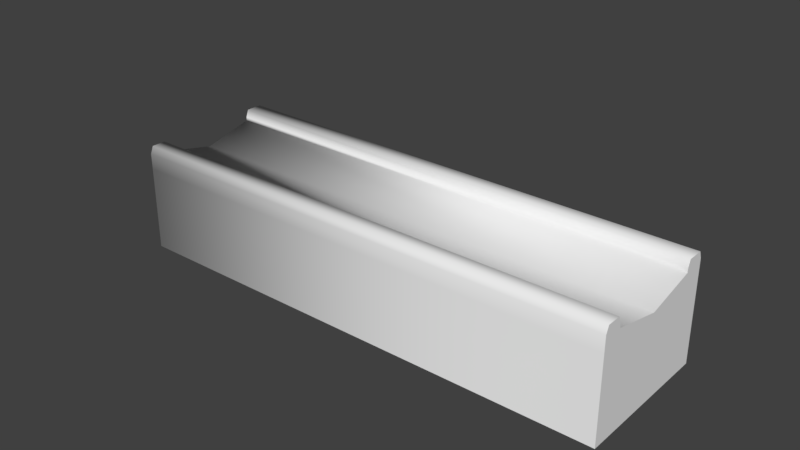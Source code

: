 # Source: acueductos.blend  (saved by Blender 2.79.0; exported with 4.5.12 LTS)
import bpy
from mathutils import Matrix  # noqa: F401  (used for matrix-valued properties, if any)

bpy.ops.wm.read_factory_settings(use_empty=True)
scene = bpy.context.scene
scene.name = 'Scene'

# ---- collections
col_collection_1 = bpy.data.collections.new('Collection 1'); scene.collection.children.link(col_collection_1)
col_collection_1.hide_render = True
col_collection_1.hide_viewport = True
col_collection_2 = bpy.data.collections.new('Collection 2'); scene.collection.children.link(col_collection_2)
col_collection_2.hide_render = True
col_collection_2.hide_viewport = True
col_collection_3 = bpy.data.collections.new('Collection 3'); scene.collection.children.link(col_collection_3)
col_collection_3.hide_render = True
col_collection_3.hide_viewport = True
col_collection_4 = bpy.data.collections.new('Collection 4'); scene.collection.children.link(col_collection_4)
col_collection_4.hide_render = True
col_collection_4.hide_viewport = True
col_collection_5 = bpy.data.collections.new('Collection 5'); scene.collection.children.link(col_collection_5)
col_collection_5.hide_render = True
col_collection_5.hide_viewport = True
col_collection_11 = bpy.data.collections.new('Collection 11'); scene.collection.children.link(col_collection_11)
col_collection_12 = bpy.data.collections.new('Collection 12'); scene.collection.children.link(col_collection_12)
col_collection_12.hide_render = True
col_collection_12.hide_viewport = True

# ---- world
world_world = bpy.data.worlds.new('World'); scene.world = world_world
world_world.color = (0.05088, 0.05088, 0.05088)
world_world.use_sun_shadow = False
world_world.sun_shadow_jitter_overblur = 0.0
world_world.cycles.sampling_method = 'MANUAL'
world_world.light_settings.ao_factor = 0.6441

# ---- meshes
me_circle = bpy.data.meshes.new('Circle')
me_circle.from_pydata([(0.0, 6.079, 1.254), (-3.039, 5.264, 1.254), (-5.264, 3.039, 1.254), (-6.079, -2.657e-07, 0.671), (-5.264, -3.039, 1.254), (-3.039, -5.264, 1.254), (-9.178e-07, -6.079, 1.254), (3.039, -5.264, 1.254), (5.264, -3.039, 1.254), (6.079, -2.826e-06, 0.6527), (5.264, 3.039, 1.254), (3.039, 5.264, 1.254), (0.0, 6.079, -2.791), (-3.039, 5.264, -2.791), (-5.264, 3.039, -2.791), (-6.079, -2.657e-07, -2.791), (-5.264, -3.039, -2.791), (-3.039, -5.264, -2.791), (-9.178e-07, -6.079, -2.791), (3.039, -5.264, -2.791), (5.264, -3.039, -2.791), (6.079, -2.826e-06, -2.791), (5.264, 3.039, -2.791), (3.039, 5.264, -2.791), (6.519e-09, 5.68, 1.702), (-2.84, 4.919, 1.702), (-4.919, 2.84, 1.702), (-4.919, -2.84, 1.702), (-2.84, -4.919, 1.702), (-8.511e-07, -5.68, 1.702), (2.84, -4.919, 1.702), (4.919, -2.84, 1.702), (4.919, 2.84, 1.702), (2.84, 4.919, 1.702), (3.958e-08, 4.934, 1.565), (-2.467, 4.273, 1.565), (-4.273, 2.467, 1.565), (-4.273, -2.467, 1.565), (-2.467, -4.273, 1.565), (-7.054e-07, -4.934, 1.565), (2.467, -4.273, 1.565), (4.273, -2.467, 1.565), (4.273, 2.467, 1.565), (2.467, 4.273, 1.565), (4.727e-08, 4.299, 0.7284), (-2.149, 3.723, 0.7284), (-3.723, 2.149, 0.7284), (-4.299, -4.575e-07, 0.6118), (-3.723, -2.149, 0.7284), (-2.149, -3.723, 0.7284), (-6.018e-07, -4.299, 0.7284), (2.149, -3.723, 0.7284), (3.723, -2.149, 0.7284), (4.299, -2.268e-06, 0.6309), (3.723, 2.149, 0.8686), (2.149, 3.723, 0.7284), (8.941e-08, -9.139e-07, 0.7284), (6.079, -2.826e-06, 0.002731), (5.264, 3.039, 0.002731), (-9.178e-07, -6.079, 0.002731), (3.039, -5.264, 0.002731), (-6.079, -2.657e-07, 0.002731), (-5.264, -3.039, 0.002731), (3.039, 5.264, 0.002731), (0.0, 6.079, 0.002731), (-3.039, 5.264, 0.002731), (5.264, -3.039, 0.002731), (-3.039, -5.264, 0.002731), (-5.264, 3.039, 0.002731)], [], [(58, 57, 21, 22), (60, 59, 18, 19), (62, 61, 15, 16), (63, 58, 22, 23), (65, 64, 12, 13), (66, 60, 19, 20), (67, 62, 16, 17), (64, 63, 23, 12), (68, 65, 13, 14), (57, 66, 20, 21), (59, 67, 17, 18), (61, 68, 14, 15), (6, 7, 30, 29), (10, 11, 33, 32), (0, 1, 25, 24), (7, 8, 31, 30), (4, 5, 28, 27), (11, 0, 24, 33), (1, 2, 26, 25), (5, 6, 29, 28), (30, 31, 41, 40), (27, 28, 38, 37), (33, 24, 34, 43), (25, 26, 36, 35), (27, 37, 48, 4), (28, 29, 39, 38), (2, 46, 36, 26), (8, 52, 41, 31), (29, 30, 40, 39), (10, 32, 42, 54), (32, 33, 43, 42), (24, 25, 35, 34), (34, 35, 45, 44), (40, 41, 52, 51), (37, 38, 49, 48), (43, 34, 44, 55), (35, 36, 46, 45), (9, 10, 54, 53), (38, 39, 50, 49), (8, 9, 53, 52), (2, 3, 47, 46), (39, 40, 51, 50), (3, 4, 48, 47), (42, 43, 55, 54), (47, 48, 56), (54, 55, 56), (44, 45, 56), (51, 52, 56), (48, 49, 56), (55, 44, 56), (45, 46, 56), (52, 53, 56), (49, 50, 56), (46, 47, 56), (53, 54, 56), (50, 51, 56), (3, 2, 68, 61), (6, 5, 67, 59), (9, 8, 66, 57), (2, 1, 65, 68), (0, 11, 63, 64), (5, 4, 62, 67), (8, 7, 60, 66), (1, 0, 64, 65), (11, 10, 58, 63), (4, 3, 61, 62), (7, 6, 59, 60), (10, 9, 57, 58)])
me_circle.polygons.foreach_set('use_smooth', [0, 0, 0, 0, 0, 0, 0, 0, 0, 0, 0, 0, 1, 1, 0, 1, 1, 1, 1, 1, 1, 1, 1, 1, 0, 1, 0, 0, 1, 0, 1, 1, 1, 1, 1, 1, 1, 1, 1, 0, 1, 1, 1, 1, 1, 1, 1, 1, 1, 1, 1, 1, 1, 1, 1, 1, 0, 0, 0, 0, 0, 0, 0, 0, 0, 0, 0, 0])
_uv = me_circle.uv_layers.new(name='UVMap')
_uv.uv.foreach_set('vector', [0.1659, 0.2239, 0.1166, 0.2239, 0.1166, 0.1801, 0.1659, 0.1801, 0.6091, 0.2239, 0.5599, 0.2239, 0.5599, 0.1801, 0.6091, 0.1801, 0.4614, 0.2239, 0.4121, 0.2239, 0.4121, 0.1801, 0.4614, 0.1801, 0.2151, 0.2239, 0.1659, 0.2239, 0.1659, 0.1801, 0.2151, 0.1801, 0.3136, 0.2239, 0.2644, 0.2239, 0.2644, 0.1801, 0.3136, 0.1801, 0.6584, 0.2239, 0.6091, 0.2239, 0.6091, 0.1801, 0.6584, 0.1801, 0.5106, 0.2239, 0.4614, 0.2239, 0.4614, 0.1801, 0.5106, 0.1801, 0.2644, 0.2239, 0.2151, 0.2239, 0.2151, 0.1801, 0.2644, 0.1801, 0.3629, 0.2239, 0.3136, 0.2239, 0.3136, 0.1801, 0.3629, 0.1801, 0.7076, 0.2239, 0.6584, 0.2239, 0.6584, 0.1801, 0.7076, 0.1801, 0.5599, 0.2239, 0.5106, 0.2239, 0.5106, 0.1801, 0.5599, 0.1801, 0.4121, 0.2239, 0.3629, 0.2239, 0.3629, 0.1801, 0.4121, 0.1801, 0.4406, 0.5584, 0.4506, 0.5121, 0.4589, 0.516, 0.4497, 0.5582, 0.5909, 0.475, 0.6212, 0.5107, 0.6134, 0.5149, 0.5852, 0.4819, 0.6332, 0.5559, 0.6236, 0.6022, 0.6153, 0.5984, 0.6241, 0.5562, 0.4506, 0.5121, 0.4799, 0.4741, 0.4862, 0.481, 0.4589, 0.516, 0.4816, 0.6404, 0.452, 0.6039, 0.46, 0.5998, 0.4875, 0.6336, 0.6212, 0.5107, 0.6332, 0.5559, 0.6241, 0.5562, 0.6134, 0.5149, 0.6236, 0.6022, 0.5945, 0.6404, 0.5882, 0.6335, 0.6153, 0.5984, 0.452, 0.6039, 0.4406, 0.5584, 0.4497, 0.5582, 0.46, 0.5998, 0.4589, 0.516, 0.4862, 0.481, 0.493, 0.4901, 0.4689, 0.5208, 0.4875, 0.6336, 0.46, 0.5998, 0.47, 0.5948, 0.4943, 0.6242, 0.6134, 0.5149, 0.6241, 0.5562, 0.6131, 0.5564, 0.6035, 0.5201, 0.6153, 0.5984, 0.5882, 0.6335, 0.5813, 0.6245, 0.6052, 0.5937, 0.4522, 0.5141, 0.4565, 0.5233, 0.4696, 0.5288, 0.4567, 0.5074, 0.46, 0.5998, 0.4497, 0.5582, 0.4608, 0.5581, 0.47, 0.5948, 0.5404, 0.5076, 0.5277, 0.5288, 0.54, 0.5235, 0.5447, 0.5144, 0.4567, 0.5074, 0.4696, 0.5288, 0.4565, 0.5233, 0.4522, 0.5141, 0.4497, 0.5582, 0.4589, 0.516, 0.4689, 0.5208, 0.4608, 0.5581, 0.5404, 0.5076, 0.5447, 0.5144, 0.54, 0.5235, 0.5277, 0.5288, 0.5852, 0.4819, 0.6134, 0.5149, 0.6035, 0.5201, 0.5786, 0.4914, 0.6241, 0.5562, 0.6153, 0.5984, 0.6052, 0.5937, 0.6131, 0.5564, 0.6131, 0.5564, 0.6052, 0.5937, 0.591, 0.5871, 0.5979, 0.5569, 0.4689, 0.5208, 0.493, 0.4901, 0.5041, 0.5022, 0.4832, 0.5275, 0.4943, 0.6242, 0.47, 0.5948, 0.4835, 0.5878, 0.5045, 0.6126, 0.6035, 0.5201, 0.6131, 0.5564, 0.5979, 0.5569, 0.5903, 0.5273, 0.6052, 0.5937, 0.5813, 0.6245, 0.5702, 0.6124, 0.591, 0.5871, 0.4986, 0.497, 0.5404, 0.5076, 0.5277, 0.5288, 0.4986, 0.5211, 0.47, 0.5948, 0.4608, 0.5581, 0.476, 0.5578, 0.4835, 0.5878, 0.4567, 0.5074, 0.4986, 0.497, 0.4986, 0.5211, 0.4696, 0.5288, 0.5404, 0.5076, 0.4986, 0.497, 0.4986, 0.5211, 0.5277, 0.5288, 0.4608, 0.5581, 0.4689, 0.5208, 0.4832, 0.5275, 0.476, 0.5578, 0.4986, 0.497, 0.4567, 0.5074, 0.4696, 0.5288, 0.4986, 0.5211, 0.5786, 0.4914, 0.6035, 0.5201, 0.5903, 0.5273, 0.5699, 0.5022, 0.5374, 0.6216, 0.5045, 0.6126, 0.5371, 0.5573, 0.5699, 0.5022, 0.5903, 0.5273, 0.5371, 0.5573, 0.5979, 0.5569, 0.591, 0.5871, 0.5371, 0.5573, 0.4832, 0.5275, 0.5041, 0.5022, 0.5371, 0.5573, 0.5045, 0.6126, 0.4835, 0.5878, 0.5371, 0.5573, 0.5903, 0.5273, 0.5979, 0.5569, 0.5371, 0.5573, 0.591, 0.5871, 0.5702, 0.6124, 0.5371, 0.5573, 0.5041, 0.5022, 0.5369, 0.4931, 0.5371, 0.5573, 0.4835, 0.5878, 0.476, 0.5578, 0.5371, 0.5573, 0.5702, 0.6124, 0.5374, 0.6216, 0.5371, 0.5573, 0.5369, 0.4931, 0.5699, 0.5022, 0.5371, 0.5573, 0.476, 0.5578, 0.4832, 0.5275, 0.5371, 0.5573, 0.4121, 0.2343, 0.3629, 0.2434, 0.3629, 0.2239, 0.4121, 0.2239, 0.5599, 0.2434, 0.5106, 0.2434, 0.5106, 0.2239, 0.5599, 0.2239, 0.7076, 0.234, 0.6584, 0.2434, 0.6584, 0.2239, 0.7076, 0.2239, 0.3629, 0.2434, 0.3136, 0.2434, 0.3136, 0.2239, 0.3629, 0.2239, 0.2644, 0.2434, 0.2151, 0.2434, 0.2151, 0.2239, 0.2644, 0.2239, 0.5106, 0.2434, 0.4614, 0.2434, 0.4614, 0.2239, 0.5106, 0.2239, 0.6584, 0.2434, 0.6091, 0.2434, 0.6091, 0.2239, 0.6584, 0.2239, 0.3136, 0.2434, 0.2644, 0.2434, 0.2644, 0.2239, 0.3136, 0.2239, 0.2151, 0.2434, 0.1659, 0.2434, 0.1659, 0.2239, 0.2151, 0.2239, 0.4614, 0.2434, 0.4121, 0.2343, 0.4121, 0.2239, 0.4614, 0.2239, 0.6091, 0.2434, 0.5599, 0.2434, 0.5599, 0.2239, 0.6091, 0.2239, 0.1659, 0.2434, 0.1166, 0.234, 0.1166, 0.2239, 0.1659, 0.2239])
_uv.active_render = True
_uv = me_circle.uv_layers.new(name='UVMap.001')
_uv.uv.foreach_set('vector', [0.3595, 0.7777, 0.2238, 0.7777, 0.2238, 0.6291, 0.3595, 0.6291, 0.5011, 0.9143, 0.5011, 0.7728, 0.6402, 0.7728, 0.6402, 0.9143, 0.5011, 0.4574, 0.5011, 0.3124, 0.6402, 0.3124, 0.6402, 0.4574, 0.7249, 0.1482, 0.7249, 2.537e-08, 0.864, 2.537e-08, 0.864, 0.1482, 0.7249, 0.457, 0.7249, 0.3155, 0.864, 0.3155, 0.864, 0.457, 0.08465, 0.774, 0.08465, 0.6291, 0.2238, 0.6291, 0.2238, 0.774, 0.5011, 0.6056, 0.5011, 0.4574, 0.6402, 0.4574, 0.6402, 0.6056, 0.7249, 0.3155, 0.7249, 0.1482, 0.864, 0.1482, 0.864, 0.3155, 0.5011, 0.145, 0.5011, 2.537e-08, 0.6402, 2.537e-08, 0.6402, 0.145, 0.08465, 0.9415, 0.08465, 0.774, 0.2238, 0.774, 0.2238, 0.9415, 0.5011, 0.7728, 0.5011, 0.6056, 0.6402, 0.6056, 0.6402, 0.7728, 0.5011, 0.3124, 0.5011, 0.145, 0.6402, 0.145, 0.6402, 0.3124, 0.6402, 0.7187, 0.6808, 0.557, 0.698, 0.5676, 0.6601, 0.7187, 0.6626, 0.0, 0.6626, 0.1482, 0.6402, 0.1529, 0.6402, 0.01439, 0.8201, 0.7187, 0.8607, 0.557, 0.8779, 0.5676, 0.84, 0.7187, 0.02234, 0.6291, 0.02234, 0.774, 4.156e-08, 0.7795, 0.0, 0.6441, 0.4388, 0.4574, 0.4388, 0.6056, 0.4165, 0.6102, 0.4165, 0.4717, 0.6626, 0.1482, 0.6626, 0.3155, 0.6402, 0.3092, 0.6402, 0.1529, 0.4388, 0.0, 0.4388, 0.145, 0.4165, 0.1505, 0.4165, 0.01501, 0.4388, 0.6056, 0.4388, 0.7728, 0.4165, 0.7665, 0.4165, 0.6102, 0.698, 0.5676, 0.8016, 0.457, 0.8201, 0.4913, 0.7302, 0.5874, 0.8016, 0.9804, 0.698, 0.8698, 0.7302, 0.8499, 0.8201, 0.946, 0.8779, 0.8698, 0.84, 0.7187, 0.8771, 0.7187, 0.9101, 0.8499, 0.8779, 0.5676, 0.9814, 0.457, 1.0, 0.4913, 0.9101, 0.5874, 0.8678, 0.4388, 0.864, 0.4101, 0.8938, 0.3709, 0.8938, 0.4435, 0.698, 0.8698, 0.6601, 0.7187, 0.6973, 0.7187, 0.7302, 0.8499, 0.9366, 0.0, 0.9366, 0.09652, 0.9057, 0.05207, 0.9096, 0.0129, 0.3381, 0.8442, 0.3381, 0.9408, 0.3071, 0.8963, 0.3111, 0.8571, 0.6601, 0.7187, 0.698, 0.5676, 0.7302, 0.5874, 0.6973, 0.7187, 0.9205, 0.441, 0.895, 0.4336, 0.8938, 0.4046, 0.9205, 0.3709, 0.9814, 0.9804, 0.8779, 0.8698, 0.9101, 0.8499, 1.0, 0.946, 0.84, 0.7187, 0.8779, 0.5676, 0.9101, 0.5874, 0.8771, 0.7187, 0.864, 0.1148, 0.864, 0.0, 0.9057, 0.02484, 0.9057, 0.1249, 0.2238, 0.9707, 0.2238, 0.853, 0.2654, 0.8442, 0.2654, 0.9468, 0.3595, 1.0, 0.3595, 0.8797, 0.4012, 0.8723, 0.4012, 0.9771, 0.864, 0.2506, 0.864, 0.1148, 0.9057, 0.1249, 0.9057, 0.2432, 0.2654, 0.9707, 0.2654, 0.853, 0.3071, 0.8442, 0.3071, 0.9468, 0.1378, 0.0, 0.2946, 0.00453, 0.2693, 0.09531, 0.1584, 0.0921, 0.3595, 0.8797, 0.3595, 0.7439, 0.4012, 0.754, 0.4012, 0.8723, 9.93e-05, 0.07972, 0.1378, 0.0, 0.1584, 0.0921, 0.06101, 0.1485, 0.4165, 0.5493, 0.2786, 0.6291, 0.258, 0.537, 0.3555, 0.4806, 0.3595, 0.7439, 0.3595, 0.6291, 0.4012, 0.6539, 0.4012, 0.754, 0.2786, 0.6291, 0.122, 0.6245, 0.1472, 0.5338, 0.258, 0.537, 0.864, 0.3709, 0.864, 0.2506, 0.9057, 0.2432, 0.8987, 0.348, 0.258, 0.537, 0.1472, 0.5338, 0.2082, 0.3145, 0.2693, 0.09531, 0.3637, 0.1573, 0.2082, 0.3145, 0.4165, 0.2614, 0.4135, 0.3797, 0.2082, 0.3145, 0.003009, 0.2494, 0.06101, 0.1485, 0.2082, 0.3145, 0.1472, 0.5338, 0.05279, 0.4718, 0.2082, 0.3145, 0.3637, 0.1573, 0.4165, 0.2614, 0.2082, 0.3145, 0.4135, 0.3797, 0.3555, 0.4806, 0.2082, 0.3145, 0.06101, 0.1485, 0.1584, 0.0921, 0.2082, 0.3145, 0.05279, 0.4718, 0.0, 0.3677, 0.2082, 0.3145, 0.3555, 0.4806, 0.258, 0.537, 0.2082, 0.3145, 0.1584, 0.0921, 0.2693, 0.09531, 0.2082, 0.3145, 0.0, 0.3677, 0.003009, 0.2494, 0.2082, 0.3145, 0.4678, 0.3124, 0.4388, 0.145, 0.5011, 0.145, 0.5011, 0.3124, 0.4388, 0.7728, 0.4388, 0.6056, 0.5011, 0.6056, 0.5011, 0.7728, 0.05228, 0.9415, 0.02234, 0.774, 0.08465, 0.774, 0.08465, 0.9415, 0.4388, 0.145, 0.4388, 0.0, 0.5011, 2.537e-08, 0.5011, 0.145, 0.6626, 0.3155, 0.6626, 0.1482, 0.7249, 0.1482, 0.7249, 0.3155, 0.4388, 0.6056, 0.4388, 0.4574, 0.5011, 0.4574, 0.5011, 0.6056, 0.02234, 0.774, 0.02234, 0.6291, 0.08465, 0.6291, 0.08465, 0.774, 0.6626, 0.457, 0.6626, 0.3155, 0.7249, 0.3155, 0.7249, 0.457, 0.6626, 0.1482, 0.6626, 0.0, 0.7249, 2.537e-08, 0.7249, 0.1482, 0.4388, 0.4574, 0.4678, 0.3124, 0.5011, 0.3124, 0.5011, 0.4574, 0.4388, 0.9143, 0.4388, 0.7728, 0.5011, 0.7728, 0.5011, 0.9143, 0.3595, 0.8442, 0.2238, 0.8123, 0.2238, 0.7777, 0.3595, 0.7777])
me_circle.use_remesh_preserve_volume = False
me_circle.use_remesh_preserve_attributes = False
me_circle.use_mirror_vertex_groups = False
me_circle.update()
me_circle_002 = bpy.data.meshes.new('Circle.002')
me_circle_002.from_pydata([(0.0, 6.079, 0.6506), (-3.039, 5.264, 1.254), (-5.264, 3.039, 1.254), (-6.079, -2.657e-07, 0.6506), (-5.264, -3.039, 1.254), (-3.039, -5.264, 1.254), (-9.178e-07, -6.079, 0.6506), (3.039, -5.264, 1.254), (5.264, -3.039, 1.254), (6.079, -2.826e-06, 0.6506), (5.264, 3.039, 1.254), (3.039, 5.264, 1.254), (0.0, 6.079, -2.791), (-3.039, 5.264, -2.791), (-5.264, 3.039, -2.791), (-6.079, -2.657e-07, -2.791), (-5.264, -3.039, -2.791), (-3.039, -5.264, -2.791), (-9.178e-07, -6.079, -2.791), (3.039, -5.264, -2.791), (5.264, -3.039, -2.791), (6.079, -2.826e-06, -2.791), (5.264, 3.039, -2.791), (3.039, 5.264, -2.791), (-2.84, 4.919, 1.702), (-4.919, 2.84, 1.702), (-4.919, -2.84, 1.702), (-2.84, -4.919, 1.702), (2.84, -4.919, 1.702), (4.919, -2.84, 1.702), (4.919, 2.84, 1.702), (2.84, 4.919, 1.702), (-2.467, 4.273, 1.565), (-4.273, 2.467, 1.565), (-4.273, -2.467, 1.565), (-2.467, -4.273, 1.565), (2.467, -4.273, 1.565), (4.273, -2.467, 1.565), (4.273, 2.467, 1.565), (2.467, 4.273, 1.565), (4.727e-08, 4.299, 0.5984), (-2.149, 3.723, 0.7284), (-3.723, 2.149, 0.7284), (-4.299, -4.575e-07, 0.5984), (-3.723, -2.149, 0.7284), (-2.149, -3.723, 0.7284), (-6.018e-07, -4.299, 0.5984), (2.149, -3.723, 0.7284), (3.723, -2.149, 0.7284), (4.299, -2.268e-06, 0.5984), (3.723, 2.149, 0.8686), (2.149, 3.723, 0.7284), (8.941e-08, -9.139e-07, 0.7284), (6.079, -2.826e-06, 0.002731), (5.264, 3.039, 0.002731), (-9.178e-07, -6.079, 0.002731), (3.039, -5.264, 0.002731), (-6.079, -2.657e-07, 0.002731), (-5.264, -3.039, 0.002731), (3.039, 5.264, 0.002731), (0.0, 6.079, 0.002731), (-3.039, 5.264, 0.002731), (5.264, -3.039, 0.002731), (-3.039, -5.264, 0.002731), (-5.264, 3.039, 0.002731)], [], [(54, 53, 21, 22), (56, 55, 18, 19), (58, 57, 15, 16), (59, 54, 22, 23), (61, 60, 12, 13), (62, 56, 19, 20), (63, 58, 16, 17), (60, 59, 23, 12), (64, 61, 13, 14), (53, 62, 20, 21), (55, 63, 17, 18), (57, 64, 14, 15), (10, 11, 31, 30), (7, 8, 29, 28), (4, 5, 27, 26), (1, 2, 25, 24), (28, 29, 37, 36), (26, 27, 35, 34), (24, 25, 33, 32), (26, 34, 44, 4), (5, 45, 35, 27), (2, 42, 33, 25), (8, 48, 37, 29), (5, 6, 46, 45), (10, 30, 38, 50), (30, 31, 39, 38), (6, 7, 47, 46), (31, 11, 51, 39), (36, 37, 48, 47), (34, 35, 45, 44), (1, 24, 32, 41), (32, 33, 42, 41), (9, 10, 50, 49), (0, 1, 41, 40), (8, 9, 49, 48), (2, 3, 43, 42), (11, 0, 40, 51), (3, 4, 44, 43), (38, 39, 51, 50), (43, 44, 52), (50, 51, 52), (40, 41, 52), (47, 48, 52), (44, 45, 52), (51, 40, 52), (41, 42, 52), (48, 49, 52), (45, 46, 52), (42, 43, 52), (49, 50, 52), (46, 47, 52), (3, 2, 64, 57), (6, 5, 63, 55), (9, 8, 62, 53), (2, 1, 61, 64), (0, 11, 59, 60), (5, 4, 58, 63), (8, 7, 56, 62), (1, 0, 60, 61), (11, 10, 54, 59), (4, 3, 57, 58), (7, 6, 55, 56), (10, 9, 53, 54), (28, 36, 47, 7)])
me_circle_002.polygons.foreach_set('use_smooth', [0, 0, 0, 0, 0, 0, 0, 0, 0, 0, 0, 0, 1, 1, 1, 1, 1, 1, 1, 0, 0, 0, 0, 1, 0, 1, 1, 0, 1, 1, 0, 1, 1, 1, 1, 1, 1, 1, 1, 1, 1, 1, 1, 1, 1, 1, 1, 1, 1, 1, 1, 1, 1, 1, 1, 1, 1, 1, 1, 1, 1, 1, 1, 0])
_uv = me_circle_002.uv_layers.new(name='UVMap')
_uv.uv.foreach_set('vector', [0.478, 0.1471, 0.438, 0.1471, 0.438, 0.1116, 0.478, 0.1116, 0.3579, 0.1471, 0.3179, 0.1471, 0.3179, 0.1116, 0.3579, 0.1116, 0.2378, 0.1471, 0.1978, 0.1471, 0.1978, 0.1116, 0.2378, 0.1116, 0.5181, 0.1471, 0.478, 0.1471, 0.478, 0.1116, 0.5181, 0.1116, 0.5981, 0.1471, 0.5581, 0.1471, 0.5581, 0.1116, 0.5981, 0.1116, 0.398, 0.1471, 0.3579, 0.1471, 0.3579, 0.1116, 0.398, 0.1116, 0.2779, 0.1471, 0.2378, 0.1471, 0.2378, 0.1116, 0.2779, 0.1116, 0.5581, 0.1471, 0.5181, 0.1471, 0.5181, 0.1116, 0.5581, 0.1116, 0.6381, 0.1471, 0.5981, 0.1471, 0.5981, 0.1116, 0.6381, 0.1116, 0.438, 0.1471, 0.398, 0.1471, 0.398, 0.1116, 0.438, 0.1116, 0.3179, 0.1471, 0.2779, 0.1471, 0.2779, 0.1116, 0.3179, 0.1116, 0.6782, 0.1471, 0.6381, 0.1471, 0.6381, 0.1116, 0.6782, 0.1116, 0.6172, 0.5369, 0.6157, 0.5806, 0.6104, 0.579, 0.6118, 0.5382, 0.5159, 0.4738, 0.5595, 0.4753, 0.5579, 0.4806, 0.5171, 0.4792, 0.4527, 0.5751, 0.4542, 0.5315, 0.4595, 0.5331, 0.4581, 0.5739, 0.5541, 0.6382, 0.5104, 0.6368, 0.512, 0.6315, 0.5528, 0.6328, 0.5171, 0.4792, 0.5579, 0.4806, 0.5549, 0.4905, 0.5194, 0.4893, 0.4581, 0.5739, 0.4595, 0.5331, 0.4694, 0.5361, 0.4682, 0.5715, 0.5528, 0.6328, 0.512, 0.6315, 0.515, 0.6216, 0.5505, 0.6228, 0.5555, 0.491, 0.5816, 0.4882, 0.6109, 0.5097, 0.5467, 0.5097, 0.4825, 0.5745, 0.5467, 0.5745, 0.5174, 0.596, 0.4913, 0.5933, 0.4825, 0.5098, 0.5467, 0.5098, 0.5174, 0.5313, 0.4913, 0.5285, 0.5467, 0.5529, 0.4825, 0.5529, 0.5118, 0.5314, 0.5378, 0.5341, 0.4681, 0.5409, 0.4892, 0.506, 0.5052, 0.522, 0.4911, 0.5465, 0.5455, 0.5961, 0.5353, 0.6141, 0.5091, 0.615, 0.4825, 0.5961, 0.6118, 0.5382, 0.6104, 0.579, 0.6005, 0.576, 0.6017, 0.5405, 0.4892, 0.506, 0.5241, 0.4849, 0.5298, 0.5078, 0.5052, 0.522, 0.5378, 0.5557, 0.5467, 0.5745, 0.4825, 0.5745, 0.5118, 0.5529, 0.5194, 0.4893, 0.5549, 0.4905, 0.5523, 0.4989, 0.5214, 0.4979, 0.4682, 0.5715, 0.4694, 0.5361, 0.4778, 0.5387, 0.4768, 0.5695, 0.0253, 0.02603, 0.0253, 0.02603, 0.0253, 0.02603, 0.0253, 0.02603, 0.5505, 0.6228, 0.515, 0.6216, 0.5176, 0.6131, 0.5485, 0.6142, 0.5986, 0.506, 0.6193, 0.5411, 0.5968, 0.5466, 0.5825, 0.522, 0.5985, 0.6155, 0.5636, 0.6365, 0.558, 0.6136, 0.5825, 0.5995, 0.5637, 0.4849, 0.5986, 0.506, 0.5825, 0.522, 0.5581, 0.5078, 0.524, 0.6365, 0.4892, 0.6153, 0.5052, 0.5994, 0.5297, 0.6136, 0.6197, 0.5807, 0.5985, 0.6155, 0.5825, 0.5995, 0.5968, 0.575, 0.4892, 0.6153, 0.4681, 0.5805, 0.491, 0.5748, 0.5052, 0.5994, 0.6017, 0.5405, 0.6005, 0.576, 0.5921, 0.5734, 0.5931, 0.5425, 0.5052, 0.5994, 0.491, 0.5748, 0.5439, 0.5607, 0.5968, 0.5466, 0.5968, 0.575, 0.5439, 0.5607, 0.5825, 0.5995, 0.558, 0.6136, 0.5439, 0.5607, 0.5298, 0.5078, 0.5581, 0.5078, 0.5439, 0.5607, 0.491, 0.5748, 0.4911, 0.5465, 0.5439, 0.5607, 0.5968, 0.575, 0.5825, 0.5995, 0.5439, 0.5607, 0.558, 0.6136, 0.5297, 0.6136, 0.5439, 0.5607, 0.5581, 0.5078, 0.5825, 0.522, 0.5439, 0.5607, 0.4911, 0.5465, 0.5052, 0.522, 0.5439, 0.5607, 0.5297, 0.6136, 0.5052, 0.5994, 0.5439, 0.5607, 0.5825, 0.522, 0.5968, 0.5466, 0.5439, 0.5607, 0.5052, 0.522, 0.5298, 0.5078, 0.5439, 0.5607, 0.6782, 0.1553, 0.6381, 0.163, 0.6381, 0.1471, 0.6782, 0.1471, 0.3179, 0.1553, 0.2779, 0.163, 0.2779, 0.1471, 0.3179, 0.1471, 0.438, 0.1553, 0.398, 0.163, 0.398, 0.1471, 0.438, 0.1471, 0.6381, 0.163, 0.5981, 0.163, 0.5981, 0.1471, 0.6381, 0.1471, 0.5581, 0.1553, 0.5181, 0.163, 0.5181, 0.1471, 0.5581, 0.1471, 0.2779, 0.163, 0.2378, 0.163, 0.2378, 0.1471, 0.2779, 0.1471, 0.398, 0.163, 0.3579, 0.163, 0.3579, 0.1471, 0.398, 0.1471, 0.5981, 0.163, 0.5581, 0.1553, 0.5581, 0.1471, 0.5981, 0.1471, 0.5181, 0.163, 0.478, 0.163, 0.478, 0.1471, 0.5181, 0.1471, 0.2378, 0.163, 0.1978, 0.1553, 0.1978, 0.1471, 0.2378, 0.1471, 0.3579, 0.163, 0.3179, 0.1553, 0.3179, 0.1471, 0.3579, 0.1471, 0.478, 0.163, 0.438, 0.1553, 0.438, 0.1471, 0.478, 0.1471, 0.4913, 0.491, 0.5174, 0.4882, 0.5467, 0.5097, 0.4825, 0.5097])
_uv.active_render = True
_uv = me_circle_002.uv_layers.new(name='UVMap.001')
_uv.uv.foreach_set('vector', [0.7555, 0.4225, 0.7555, 0.2917, 0.9125, 0.2917, 0.9125, 0.4225, 0.817, 0.4225, 0.817, 0.5533, 0.66, 0.5533, 0.66, 0.4225, 0.6545, 0.7149, 0.505, 0.7149, 0.505, 0.5775, 0.6545, 0.5775, 0.09552, 0.7146, 0.09552, 0.5775, 0.2525, 0.5775, 0.2525, 0.7146, 0.09552, 1.0, 0.09552, 0.8692, 0.2525, 0.8692, 0.2525, 1.0, 0.7555, 0.137, 0.7555, 7.036e-08, 0.9125, 0.0, 0.9125, 0.137, 0.817, 0.7079, 0.817, 0.8449, 0.66, 0.8449, 0.66, 0.7079, 0.09552, 0.8692, 0.09552, 0.7146, 0.2525, 0.7146, 0.2525, 0.8692, 0.348, 0.7146, 0.348, 0.5775, 0.505, 0.5775, 0.505, 0.7146, 0.7555, 0.2917, 0.7555, 0.137, 0.9125, 0.137, 0.9125, 0.2917, 0.817, 0.5533, 0.817, 0.7079, 0.66, 0.7079, 0.66, 0.5533, 0.348, 0.8692, 0.348, 0.7146, 0.505, 0.7146, 0.505, 0.8692, 0.0252, 0.5775, 0.0252, 0.7146, 2.68e-08, 0.7189, 0.0, 0.5909, 0.6852, 9.381e-08, 0.6852, 0.137, 0.66, 0.1413, 0.66, 0.0133, 0.8873, 0.8449, 0.8873, 0.7079, 0.9125, 0.7036, 0.9125, 0.8316, 0.2777, 0.5775, 0.2777, 0.7146, 0.2525, 0.7189, 0.2525, 0.5909, 0.9125, 0.4338, 0.9125, 0.2892, 0.953, 0.2987, 0.953, 0.4243, 0.9125, 0.5784, 0.9125, 0.4338, 0.953, 0.4433, 0.953, 0.5689, 0.9125, 0.2892, 0.9125, 0.1446, 0.953, 0.1541, 0.953, 0.2797, 0.6131, 0.8406, 0.6087, 0.8131, 0.6426, 0.7765, 0.6426, 0.8458, 0.5399, 0.7765, 0.5399, 0.8657, 0.505, 0.8246, 0.5095, 0.7884, 0.9879, 0.0, 0.9879, 0.08922, 0.953, 0.04813, 0.9575, 0.01193, 0.5749, 0.7765, 0.5749, 0.8657, 0.5399, 0.8246, 0.5444, 0.7884, 0.2416, 0.5775, 0.08839, 0.5002, 0.1591, 0.4383, 0.2674, 0.493, 0.9897, 0.7148, 0.9608, 0.7072, 0.9595, 0.6794, 0.9897, 0.6477, 0.9125, 0.1446, 0.9125, 0.0, 0.953, 0.009501, 0.953, 0.1351, 0.08839, 0.5002, 2.68e-08, 0.3661, 0.09659, 0.3435, 0.1591, 0.4383, 0.9575, 0.1565, 0.9879, 0.1446, 0.9879, 0.2338, 0.953, 0.1927, 0.953, 0.4073, 0.953, 0.2961, 1.0, 0.2892, 1.0, 0.3861, 0.953, 0.5519, 0.953, 0.4407, 1.0, 0.4338, 1.0, 0.5307, 0.9934, 0.6477, 0.9639, 0.6426, 0.9595, 0.615, 0.9934, 0.5784, 0.9595, 0.5784, 0.9595, 0.6896, 0.9125, 0.6965, 0.9125, 0.5996, 0.08839, 0.07743, 0.2416, 0.0, 0.2674, 0.08459, 0.1591, 0.1393, 0.5715, 0.07743, 0.66, 0.2114, 0.5633, 0.2341, 0.5008, 0.1393, 0.0, 0.2114, 0.08839, 0.07743, 0.1591, 0.1393, 0.09659, 0.2341, 0.66, 0.3662, 0.5715, 0.5002, 0.5008, 0.4383, 0.5633, 0.3435, 0.4184, 1.642e-07, 0.5715, 0.07743, 0.5008, 0.1393, 0.3925, 0.0846, 0.5715, 0.5002, 0.4184, 0.5775, 0.3925, 0.493, 0.5008, 0.4383, 0.9595, 0.6965, 0.9595, 0.8077, 0.9125, 0.8146, 0.9204, 0.7177, 0.5008, 0.4383, 0.3925, 0.493, 0.33, 0.2888, 0.2674, 0.08459, 0.3925, 0.0846, 0.33, 0.2888, 0.5008, 0.1393, 0.5633, 0.2341, 0.33, 0.2888, 0.09659, 0.3435, 0.09659, 0.2341, 0.33, 0.2888, 0.3925, 0.493, 0.2674, 0.493, 0.33, 0.2888, 0.3925, 0.0846, 0.5008, 0.1393, 0.33, 0.2888, 0.5633, 0.2341, 0.5633, 0.3435, 0.33, 0.2888, 0.09659, 0.2341, 0.1591, 0.1393, 0.33, 0.2888, 0.2674, 0.493, 0.1591, 0.4383, 0.33, 0.2888, 0.5633, 0.3435, 0.5008, 0.4383, 0.33, 0.2888, 0.1591, 0.1393, 0.2674, 0.08459, 0.33, 0.2888, 0.1591, 0.4383, 0.09659, 0.3435, 0.33, 0.2888, 0.3116, 0.8692, 0.2777, 0.7146, 0.348, 0.7146, 0.348, 0.8692, 0.8534, 0.5533, 0.8873, 0.7079, 0.817, 0.7079, 0.817, 0.5533, 0.7191, 0.2917, 0.6852, 0.137, 0.7555, 0.137, 0.7555, 0.2917, 0.2777, 0.7146, 0.2777, 0.5775, 0.348, 0.5775, 0.348, 0.7146, 0.05911, 0.8692, 0.0252, 0.7146, 0.09552, 0.7146, 0.09552, 0.8692, 0.8873, 0.7079, 0.8873, 0.8449, 0.817, 0.8449, 0.817, 0.7079, 0.6852, 0.137, 0.6852, 9.381e-08, 0.7555, 7.036e-08, 0.7555, 0.137, 0.0252, 1.0, 0.05911, 0.8692, 0.09552, 0.8692, 0.09552, 1.0, 0.0252, 0.7146, 0.0252, 0.5775, 0.09552, 0.5775, 0.09552, 0.7146, 0.6545, 0.7765, 0.505, 0.7468, 0.505, 0.7149, 0.6545, 0.7149, 0.8873, 0.4225, 0.8534, 0.5533, 0.817, 0.5533, 0.817, 0.4225, 0.6852, 0.4225, 0.7191, 0.2917, 0.7555, 0.2917, 0.7555, 0.4225, 0.5792, 0.8406, 0.5749, 0.8131, 0.6087, 0.7765, 0.6087, 0.8458])
me_circle_002.use_remesh_preserve_volume = False
me_circle_002.use_remesh_preserve_attributes = False
me_circle_002.use_mirror_vertex_groups = False
me_circle_002.update()
me_circle_003 = bpy.data.meshes.new('Circle.003')
me_circle_003.from_pydata([(0.0, 6.079, 1.254), (-3.039, 5.264, 1.254), (-5.264, 3.039, 1.254), (-6.079, -2.657e-07, 1.254), (-5.264, -3.039, 1.254), (-3.039, -5.264, 1.254), (-9.178e-07, -6.079, 1.254), (3.039, -5.264, 1.254), (5.264, -3.039, 1.254), (6.079, -2.826e-06, 0.6606), (5.264, 3.039, 1.254), (3.039, 5.264, 1.254), (0.0, 6.079, -2.791), (-3.039, 5.264, -2.791), (-5.264, 3.039, -2.791), (-6.079, -2.657e-07, -2.791), (-5.264, -3.039, -2.791), (-3.039, -5.264, -2.791), (-9.178e-07, -6.079, -2.791), (3.039, -5.264, -2.791), (5.264, -3.039, -2.791), (6.079, -2.826e-06, -2.791), (5.264, 3.039, -2.791), (3.039, 5.264, -2.791), (0.0, 5.68, 1.707), (-2.84, 4.919, 1.707), (-4.919, 2.84, 1.707), (-4.919, -2.84, 1.707), (-2.84, -4.919, 1.707), (-8.345e-07, -5.68, 1.707), (2.84, -4.919, 1.707), (4.919, -2.84, 1.707), (4.919, 2.84, 1.707), (2.84, 4.919, 1.707), (2.98e-08, 4.934, 1.582), (-2.467, 4.273, 1.582), (-4.273, 2.467, 1.582), (-4.273, -2.467, 1.582), (-2.467, -4.273, 1.582), (-7.153e-07, -4.934, 1.582), (2.467, -4.273, 1.582), (4.273, -2.467, 1.582), (4.273, 2.467, 1.582), (2.467, 4.273, 1.582), (4.727e-08, 4.299, 0.7284), (-2.149, 3.723, 0.7284), (-3.723, 2.149, 0.7284), (-4.299, -4.575e-07, 0.7284), (-3.723, -2.149, 0.7284), (-2.149, -3.723, 0.7284), (-6.018e-07, -4.299, 0.7284), (2.149, -3.723, 0.7284), (3.723, -2.149, 0.7284), (4.299, -2.268e-06, 0.5936), (3.723, 2.149, 0.8686), (2.149, 3.723, 0.7284), (8.941e-08, -9.139e-07, 0.7284), (6.079, -2.826e-06, 0.002731), (5.264, 3.039, 0.002731), (-9.178e-07, -6.079, 0.002731), (3.039, -5.264, 0.002731), (-6.079, -2.657e-07, 0.002731), (-5.264, -3.039, 0.002731), (3.039, 5.264, 0.002731), (0.0, 6.079, 0.002731), (-3.039, 5.264, 0.002731), (5.264, -3.039, 0.002731), (-3.039, -5.264, 0.002731), (-5.264, 3.039, 0.002731), (-5.664, -2.657e-07, 1.707), (-5.071, -4.575e-07, 1.582)], [], [(58, 57, 21, 22), (60, 59, 18, 19), (62, 61, 15, 16), (63, 58, 22, 23), (65, 64, 12, 13), (66, 60, 19, 20), (67, 62, 16, 17), (64, 63, 23, 12), (68, 65, 13, 14), (57, 66, 20, 21), (59, 67, 17, 18), (61, 68, 14, 15), (6, 7, 30, 29), (10, 11, 33, 32), (0, 1, 25, 24), (7, 8, 31, 30), (4, 5, 28, 27), (11, 0, 24, 33), (1, 2, 26, 25), (5, 6, 29, 28), (30, 31, 41, 40), (27, 28, 38, 37), (33, 24, 34, 43), (25, 26, 36, 35), (28, 29, 39, 38), (8, 52, 41, 31), (29, 30, 40, 39), (10, 32, 42, 54), (32, 33, 43, 42), (24, 25, 35, 34), (34, 35, 45, 44), (40, 41, 52, 51), (37, 38, 49, 48), (43, 34, 44, 55), (35, 36, 46, 45), (9, 10, 54, 53), (38, 39, 50, 49), (8, 9, 53, 52), (47, 46, 36, 70), (39, 40, 51, 50), (3, 4, 27, 69), (42, 43, 55, 54), (47, 48, 56), (54, 55, 56), (44, 45, 56), (51, 52, 56), (48, 49, 56), (55, 44, 56), (45, 46, 56), (52, 53, 56), (49, 50, 56), (46, 47, 56), (53, 54, 56), (50, 51, 56), (3, 2, 68, 61), (6, 5, 67, 59), (9, 8, 66, 57), (2, 1, 65, 68), (0, 11, 63, 64), (5, 4, 62, 67), (8, 7, 60, 66), (1, 0, 64, 65), (11, 10, 58, 63), (4, 3, 61, 62), (7, 6, 59, 60), (10, 9, 57, 58), (26, 69, 70, 36), (69, 27, 37, 70), (48, 47, 70, 37), (2, 3, 69, 26)])
me_circle_003.polygons.foreach_set('use_smooth', [0, 0, 0, 0, 0, 0, 0, 0, 0, 0, 0, 0, 1, 1, 0, 1, 1, 1, 1, 1, 1, 1, 1, 1, 1, 0, 1, 0, 1, 1, 1, 1, 1, 1, 1, 1, 1, 0, 1, 1, 0, 1, 1, 1, 1, 1, 1, 1, 1, 1, 1, 1, 1, 1, 0, 0, 0, 0, 0, 0, 0, 0, 0, 0, 0, 0, 1, 1, 1, 0])
_uv = me_circle_003.uv_layers.new(name='UVMap')
_uv.uv.foreach_set('vector', [0.2441, 0.1839, 0.2059, 0.1839, 0.2059, 0.15, 0.2441, 0.15, 0.5876, 0.1839, 0.5494, 0.1839, 0.5494, 0.15, 0.5876, 0.15, 0.4731, 0.1839, 0.4349, 0.1839, 0.4349, 0.15, 0.4731, 0.15, 0.2822, 0.1839, 0.2441, 0.1839, 0.2441, 0.15, 0.2822, 0.15, 0.3586, 0.1839, 0.3204, 0.1839, 0.3204, 0.15, 0.3586, 0.15, 0.6257, 0.1839, 0.5876, 0.1839, 0.5876, 0.15, 0.6257, 0.15, 0.5112, 0.1839, 0.4731, 0.1839, 0.4731, 0.15, 0.5112, 0.15, 0.3204, 0.1839, 0.2822, 0.1839, 0.2822, 0.15, 0.3204, 0.15, 0.3967, 0.1839, 0.3586, 0.1839, 0.3586, 0.15, 0.3967, 0.15, 0.6639, 0.1839, 0.6257, 0.1839, 0.6257, 0.15, 0.6639, 0.15, 0.5494, 0.1839, 0.5112, 0.1839, 0.5112, 0.15, 0.5494, 0.15, 0.4349, 0.1839, 0.3967, 0.1839, 0.3967, 0.15, 0.4349, 0.15, 0.6069, 0.5047, 0.6268, 0.5391, 0.6219, 0.5403, 0.6033, 0.5082, 0.5726, 0.633, 0.5329, 0.633, 0.5341, 0.6281, 0.5712, 0.6281, 0.4985, 0.6131, 0.4786, 0.5788, 0.4834, 0.5774, 0.502, 0.6096, 0.6268, 0.5391, 0.6268, 0.5788, 0.6219, 0.5774, 0.6219, 0.5403, 0.5329, 0.4848, 0.5726, 0.4848, 0.5712, 0.4897, 0.5341, 0.4897, 0.5329, 0.633, 0.4985, 0.6131, 0.502, 0.6096, 0.5341, 0.6281, 0.4786, 0.5788, 0.4786, 0.5391, 0.4834, 0.5403, 0.4834, 0.5774, 0.5726, 0.4848, 0.6069, 0.5047, 0.6033, 0.5082, 0.5712, 0.4897, 0.6219, 0.5403, 0.6219, 0.5774, 0.6128, 0.575, 0.6128, 0.5428, 0.5341, 0.4897, 0.5712, 0.4897, 0.5688, 0.4988, 0.5366, 0.4988, 0.5341, 0.6281, 0.502, 0.6096, 0.5087, 0.6029, 0.5366, 0.619, 0.4834, 0.5774, 0.4834, 0.5403, 0.4925, 0.5428, 0.4925, 0.575, 0.5712, 0.4897, 0.6033, 0.5082, 0.5967, 0.5149, 0.5688, 0.4988, 0.0, 0.0, 1.0, 0.0, 1.0, 1.0, 0.0, 1.0, 0.6033, 0.5082, 0.6219, 0.5403, 0.6128, 0.5428, 0.5967, 0.5149, 0.0, 0.0, 1.0, 0.0, 1.0, 1.0, 0.0, 1.0, 0.5712, 0.6281, 0.5341, 0.6281, 0.5366, 0.619, 0.5688, 0.619, 0.502, 0.6096, 0.4834, 0.5774, 0.4925, 0.575, 0.5087, 0.6029, 0.5087, 0.6029, 0.4925, 0.575, 0.5004, 0.573, 0.5144, 0.5973, 0.6128, 0.5428, 0.6128, 0.575, 0.6051, 0.573, 0.6051, 0.5449, 0.5366, 0.4988, 0.5688, 0.4988, 0.5668, 0.5065, 0.5387, 0.5065, 0.5366, 0.619, 0.5087, 0.6029, 0.5144, 0.5973, 0.5387, 0.6113, 0.4925, 0.575, 0.4925, 0.5428, 0.5004, 0.5449, 0.5004, 0.573, 0.607, 0.6132, 0.5726, 0.633, 0.5668, 0.6113, 0.5911, 0.5973, 0.5688, 0.4988, 0.5967, 0.5149, 0.5911, 0.5206, 0.5668, 0.5065, 0.6268, 0.5788, 0.607, 0.6132, 0.5911, 0.5973, 0.6051, 0.573, 0.5144, 0.5206, 0.5004, 0.5449, 0.4925, 0.5428, 0.5074, 0.5137, 0.5967, 0.5149, 0.6128, 0.5428, 0.6051, 0.5449, 0.5911, 0.5206, 0.4985, 0.5047, 0.5329, 0.4848, 0.5341, 0.4897, 0.5021, 0.5084, 0.5688, 0.619, 0.5366, 0.619, 0.5387, 0.6113, 0.5668, 0.6113, 0.5144, 0.5206, 0.5387, 0.5065, 0.5527, 0.5589, 0.5668, 0.6113, 0.5387, 0.6113, 0.5527, 0.5589, 0.5144, 0.5973, 0.5004, 0.573, 0.5527, 0.5589, 0.6051, 0.5449, 0.6051, 0.573, 0.5527, 0.5589, 0.5387, 0.5065, 0.5668, 0.5065, 0.5527, 0.5589, 0.5387, 0.6113, 0.5144, 0.5973, 0.5527, 0.5589, 0.5004, 0.573, 0.5004, 0.5449, 0.5527, 0.5589, 0.6051, 0.573, 0.5911, 0.5973, 0.5527, 0.5589, 0.5668, 0.5065, 0.5911, 0.5206, 0.5527, 0.5589, 0.5004, 0.5449, 0.5144, 0.5206, 0.5527, 0.5589, 0.5911, 0.5973, 0.5668, 0.6113, 0.5527, 0.5589, 0.5911, 0.5206, 0.6051, 0.5449, 0.5527, 0.5589, 0.4349, 0.199, 0.3967, 0.199, 0.3967, 0.1839, 0.4349, 0.1839, 0.5494, 0.199, 0.5112, 0.199, 0.5112, 0.1839, 0.5494, 0.1839, 0.6639, 0.1918, 0.6257, 0.199, 0.6257, 0.1839, 0.6639, 0.1839, 0.3967, 0.199, 0.3586, 0.199, 0.3586, 0.1839, 0.3967, 0.1839, 0.3204, 0.199, 0.2822, 0.199, 0.2822, 0.1839, 0.3204, 0.1839, 0.5112, 0.199, 0.4731, 0.199, 0.4731, 0.1839, 0.5112, 0.1839, 0.6257, 0.199, 0.5876, 0.199, 0.5876, 0.1839, 0.6257, 0.1839, 0.3586, 0.199, 0.3204, 0.199, 0.3204, 0.1839, 0.3586, 0.1839, 0.2822, 0.199, 0.2441, 0.199, 0.2441, 0.1839, 0.2822, 0.1839, 0.4731, 0.199, 0.4349, 0.199, 0.4349, 0.1839, 0.4731, 0.1839, 0.5876, 0.199, 0.5494, 0.199, 0.5494, 0.1839, 0.5876, 0.1839, 0.2441, 0.199, 0.2059, 0.1918, 0.2059, 0.1839, 0.2441, 0.1839, 0.4834, 0.5403, 0.5021, 0.5084, 0.5074, 0.5137, 0.4925, 0.5428, 0.5021, 0.5084, 0.5341, 0.4897, 0.5366, 0.4988, 0.5074, 0.5137, 0.5387, 0.5065, 0.5144, 0.5206, 0.5074, 0.5137, 0.5366, 0.4988, 0.4786, 0.5391, 0.4985, 0.5047, 0.5021, 0.5084, 0.4834, 0.5403])
_uv.active_render = True
_uv = me_circle_003.uv_layers.new(name='UVMap.001')
_uv.uv.foreach_set('vector', [1.0, 0.1373, 0.8742, 0.1373, 0.8742, 0.0, 1.0, 0.0, 0.6173, 0.496, 0.6173, 0.6299, 0.4884, 0.6299, 0.4884, 0.496, 0.7746, 0.9185, 0.7746, 0.7846, 0.9035, 0.7846, 0.9035, 0.9185, 0.07865, 0.7148, 0.07865, 0.5778, 0.2076, 0.5778, 0.2076, 0.7148, 0.07865, 1.0, 0.07865, 0.8693, 0.2076, 0.8693, 0.2076, 1.0, 0.3365, 0.7325, 0.3365, 0.8664, 0.2076, 0.8664, 0.2076, 0.7325, 0.6173, 0.7846, 0.6173, 0.9185, 0.4884, 0.9185, 0.4884, 0.7846, 0.07865, 0.8693, 0.07865, 0.7148, 0.2076, 0.7148, 0.2076, 0.8693, 0.7746, 0.6299, 0.7746, 0.496, 0.9035, 0.496, 0.9035, 0.6299, 0.3365, 0.5778, 0.3365, 0.7325, 0.2076, 0.7325, 0.2076, 0.5778, 0.6173, 0.6299, 0.6173, 0.7846, 0.4884, 0.7846, 0.4884, 0.6299, 0.7746, 0.7846, 0.7746, 0.6299, 0.9035, 0.6299, 0.9035, 0.7846, 0.675, 0.6299, 0.675, 0.496, 0.6959, 0.5099, 0.6959, 0.635, 0.02091, 0.5778, 0.02091, 0.7148, 2.751e-08, 0.7191, 0.0, 0.5911, 0.2615, 0.5778, 0.1213, 0.5378, 0.1303, 0.5209, 0.2614, 0.5583, 0.3942, 0.8664, 0.3942, 0.7325, 0.4151, 0.7274, 0.4151, 0.8526, 0.675, 0.9185, 0.675, 0.7846, 0.6959, 0.7795, 0.6959, 0.9046, 0.02091, 0.7148, 0.02091, 0.8693, 4.401e-08, 0.8635, 2.751e-08, 0.7191, 0.7168, 0.496, 0.7168, 0.6299, 0.6959, 0.635, 0.6959, 0.5099, 0.675, 0.7846, 0.675, 0.6299, 0.6959, 0.635, 0.6959, 0.7795, 0.3924, 0.0374, 0.4884, 0.1396, 0.4586, 0.1579, 0.3753, 0.06913, 0.03438, 0.1396, 0.1303, 0.0374, 0.1476, 0.06913, 0.06423, 0.1579, 0.3924, 0.5209, 0.2614, 0.5583, 0.2614, 0.5216, 0.3753, 0.4891, 0.1303, 0.5209, 0.03438, 0.4187, 0.06423, 0.4004, 0.1476, 0.4891, 0.1303, 0.0374, 0.2614, 0.0, 0.2614, 0.03664, 0.1476, 0.06913, 0.4874, 0.5778, 0.4874, 0.667, 0.458, 0.6257, 0.4622, 0.5897, 0.2614, 0.0, 0.3924, 0.0374, 0.3753, 0.06913, 0.2614, 0.03664, 0.4369, 0.5778, 0.458, 0.5913, 0.4527, 0.6174, 0.4201, 0.64, 0.4884, 0.4187, 0.3924, 0.5209, 0.3753, 0.4891, 0.4586, 0.4004, 0.2614, 0.5583, 0.1303, 0.5209, 0.1476, 0.4891, 0.2614, 0.5216, 0.4563, 0.8515, 0.458, 0.9602, 0.4183, 0.9389, 0.4168, 0.8442, 0.9136, 0.1988, 0.9136, 0.3075, 0.8742, 0.3156, 0.8742, 0.2208, 0.9429, 0.8386, 0.9429, 0.7275, 0.9823, 0.7206, 0.9823, 0.8175, 0.4544, 0.726, 0.4563, 0.8515, 0.4168, 0.8442, 0.4151, 0.7348, 0.9035, 0.8389, 0.9035, 0.7302, 0.9429, 0.7221, 0.9429, 0.8168, 0.7467, 0.496, 0.6014, 0.4917, 0.6249, 0.408, 0.7276, 0.4109, 0.9429, 0.7275, 0.9429, 0.6021, 0.9823, 0.6114, 0.9823, 0.7206, 0.8742, 0.4221, 0.7467, 0.496, 0.7276, 0.4109, 0.8178, 0.3588, 0.9429, 0.6128, 0.9429, 0.7221, 0.9035, 0.7302, 0.9035, 0.603, 0.9429, 0.6021, 0.9429, 0.496, 0.9823, 0.5189, 0.9823, 0.6114, 0.7168, 0.7846, 0.7168, 0.9185, 0.6959, 0.9046, 0.6959, 0.7793, 0.4527, 0.6174, 0.4544, 0.726, 0.4151, 0.7348, 0.4201, 0.64, 0.6351, 0.0, 0.7377, 0.00291, 0.6813, 0.2055, 0.6249, 0.408, 0.5373, 0.3508, 0.6813, 0.2055, 0.4884, 0.2547, 0.4911, 0.1454, 0.6813, 0.2055, 0.8715, 0.2655, 0.8178, 0.3588, 0.6813, 0.2055, 0.7377, 0.00291, 0.8253, 0.06009, 0.6813, 0.2055, 0.5373, 0.3508, 0.4884, 0.2547, 0.6813, 0.2055, 0.4911, 0.1454, 0.5448, 0.05214, 0.6813, 0.2055, 0.8178, 0.3588, 0.7276, 0.4109, 0.6813, 0.2055, 0.8253, 0.06009, 0.8742, 0.1562, 0.6813, 0.2055, 0.5448, 0.05214, 0.6351, 0.0, 0.6813, 0.2055, 0.7276, 0.4109, 0.6249, 0.408, 0.6813, 0.2055, 0.8742, 0.1562, 0.8715, 0.2655, 0.6813, 0.2055, 0.7168, 0.7846, 0.7168, 0.6299, 0.7746, 0.6299, 0.7746, 0.7846, 0.675, 0.6299, 0.675, 0.7846, 0.6173, 0.7846, 0.6173, 0.6299, 0.3668, 0.5778, 0.3942, 0.7325, 0.3365, 0.7325, 0.3365, 0.5778, 0.7168, 0.6299, 0.7168, 0.496, 0.7746, 0.496, 0.7746, 0.6299, 0.02091, 0.8693, 0.02091, 0.7148, 0.07865, 0.7148, 0.07865, 0.8693, 0.675, 0.7846, 0.675, 0.9185, 0.6173, 0.9185, 0.6173, 0.7846, 0.3942, 0.7325, 0.3942, 0.8664, 0.3365, 0.8664, 0.3365, 0.7325, 0.02091, 1.0, 0.02091, 0.8693, 0.07865, 0.8693, 0.07865, 1.0, 0.02091, 0.7148, 0.02091, 0.5778, 0.07865, 0.5778, 0.07865, 0.7148, 0.7168, 0.9185, 0.7168, 0.7846, 0.7746, 0.7846, 0.7746, 0.9185, 0.675, 0.496, 0.675, 0.6299, 0.6173, 0.6299, 0.6173, 0.496, 1.0, 0.1988, 0.8742, 0.1696, 0.8742, 0.1373, 1.0, 0.1373, 0.03438, 0.4187, 0.0, 0.2791, 0.02741, 0.2791, 0.06423, 0.4004, 0.0, 0.2791, 0.03438, 0.1396, 0.06423, 0.1579, 0.02741, 0.2791, 0.9429, 0.5181, 0.9429, 0.6128, 0.9035, 0.603, 0.9035, 0.496, 0.7168, 0.6299, 0.7168, 0.7846, 0.6959, 0.7793, 0.6959, 0.635])
me_circle_003.use_remesh_preserve_volume = False
me_circle_003.use_remesh_preserve_attributes = False
me_circle_003.use_mirror_vertex_groups = False
me_circle_003.update()
me_circle_004 = bpy.data.meshes.new('Circle.004')
me_circle_004.from_pydata([(5.534, 2.986, 0.1654), (5.534, 2.986, -3.34), (5.534, -3.093, -3.34), (5.534, 2.986, 0.8218), (5.534, -3.093, 0.8218), (5.534, -3.093, 0.1654), (5.534, -2.252, 0.6608), (5.534, 2.084, 0.6608), (5.534, -2.252, 0.8241), (5.534, 2.084, 0.8241), (5.534, -2.376, 1.125), (5.534, 2.194, 1.125), (5.534, 2.875, 1.125), (5.534, -2.969, 1.125), (-5.208, 2.084, 0.8218), (-5.208, -2.969, 1.125), (-5.208, -3.093, 0.1654), (-5.208, 2.194, 1.125), (-5.208, -3.093, 0.8218), (-5.208, 2.986, 0.8218), (-5.208, -3.093, -3.34), (-5.208, 2.986, -3.34), (-5.208, 2.986, 0.1654), (-5.208, 2.875, 1.125), (-5.208, -2.376, 1.125), (-5.208, 2.084, 0.8241), (-5.208, -2.252, 0.8241), (-5.208, 2.084, 0.6608), (-5.208, -0.05369, 0.1654), (-5.208, -2.252, 0.6608), (-5.208, -0.05369, -3.34), (5.534, -0.05369, 0.1654), (5.534, -0.05369, -3.34)], [], [(14, 27, 7, 9), (27, 28, 31, 7), (28, 29, 6, 31), (17, 14, 9, 11), (10, 8, 26, 24), (8, 6, 29, 26), (23, 17, 11, 12), (13, 10, 24, 15), (4, 13, 15, 18), (22, 19, 3, 0), (16, 20, 2, 5), (19, 23, 12, 3), (18, 16, 5, 4), (21, 22, 0, 1), (17, 25, 14), (14, 25, 27), (8, 10, 13, 4), (8, 4, 5, 6), (9, 7, 0, 3), (12, 11, 9, 3), (31, 5, 2, 32), (28, 30, 20, 16), (22, 21, 30, 28), (0, 31, 32, 1), (18, 26, 29, 16), (22, 27, 25, 19), (18, 15, 24, 26), (23, 19, 25, 17), (31, 0, 7), (6, 5, 31), (29, 28, 16), (28, 27, 22)])
me_circle_004.polygons.foreach_set('use_smooth', [1, 1, 1, 1, 1, 1, 1, 1, 1, 1, 1, 1, 1, 1, 0, 0, 0, 0, 0, 0, 0, 0, 0, 0, 0, 0, 0, 0, 0, 0, 0, 0])
_uv = me_circle_004.uv_layers.new(name='UVMap')
_uv.uv.foreach_set('vector', [0.4496, 0.5825, 0.4496, 0.5806, 0.6285, 0.5806, 0.6286, 0.5825, 0.4496, 0.5806, 0.4496, 0.5585, 0.6285, 0.5585, 0.6285, 0.5806, 0.4496, 0.5585, 0.4496, 0.5357, 0.6285, 0.5358, 0.6285, 0.5585, 0.4496, 0.5858, 0.4496, 0.5825, 0.6286, 0.5825, 0.6286, 0.5858, 0.6286, 0.5306, 0.6286, 0.5339, 0.4496, 0.5339, 0.4496, 0.5306, 0.6286, 0.5339, 0.6285, 0.5358, 0.4496, 0.5357, 0.4496, 0.5339, 0.4496, 0.5926, 0.4496, 0.5858, 0.6286, 0.5858, 0.6286, 0.5926, 0.6286, 0.5246, 0.6286, 0.5306, 0.4496, 0.5306, 0.4496, 0.5246, 0.6286, 0.5213, 0.6286, 0.5246, 0.4496, 0.5246, 0.4496, 0.5213, 0.4496, 0.6025, 0.4496, 0.5959, 0.6286, 0.5959, 0.6286, 0.6025, 0.4496, 0.5147, 0.4496, 0.4793, 0.6286, 0.4793, 0.6286, 0.5147, 0.4496, 0.5959, 0.4496, 0.5926, 0.6286, 0.5926, 0.6286, 0.5959, 0.4496, 0.5213, 0.4496, 0.5147, 0.6286, 0.5147, 0.6286, 0.5213, 0.4496, 0.6379, 0.4496, 0.6025, 0.6286, 0.6025, 0.6286, 0.6379, 0.0, 0.0, 0.0, 0.0, 0.0, 0.0, 0.0, 0.0, 0.0, 0.0, 0.0, 0.0, 0.2236, 0.2077, 0.2187, 0.2195, 0.1955, 0.2195, 0.1906, 0.2076, 0.2236, 0.2077, 0.1906, 0.2076, 0.1906, 0.1818, 0.2236, 0.2013, 0.2247, 0.2077, 0.2247, 0.2013, 0.1893, 0.1818, 0.1893, 0.2076, 0.1936, 0.2195, 0.2204, 0.2195, 0.2247, 0.2077, 0.1893, 0.2076, 0.3099, 0.1818, 0.1906, 0.1818, 0.1906, 0.0442, 0.3099, 0.0442, 0.3099, 0.1817, 0.3099, 0.04407, 0.1906, 0.04407, 0.1906, 0.1817, 0.1893, 0.1817, 0.1893, 0.04407, 0.3099, 0.04407, 0.3099, 0.1817, 0.1893, 0.1818, 0.3099, 0.1818, 0.3099, 0.0442, 0.1893, 0.0442, 0.1906, 0.2075, 0.2236, 0.2076, 0.2236, 0.2012, 0.1906, 0.1817, 0.1893, 0.1817, 0.2247, 0.2012, 0.2247, 0.2076, 0.1893, 0.2075, 0.1906, 0.2075, 0.1955, 0.2196, 0.2187, 0.2196, 0.2236, 0.2076, 0.1936, 0.2196, 0.1893, 0.2075, 0.2247, 0.2076, 0.2204, 0.2196, 0.3099, 0.1818, 0.1893, 0.1818, 0.2247, 0.2013, 0.2236, 0.2013, 0.1906, 0.1818, 0.3099, 0.1818, 0.2236, 0.2012, 0.3099, 0.1817, 0.1906, 0.1817, 0.3099, 0.1817, 0.2247, 0.2012, 0.1893, 0.1817])
_uv.active_render = True
_uv = me_circle_004.uv_layers.new(name='UVMap.001')
_uv.uv.foreach_set('vector', [0.9795, 0.6386, 0.9692, 0.6386, 0.9692, 0.0, 0.9797, 0.0, 0.8558, 0.6386, 0.7171, 0.6386, 0.7171, 0.0, 0.8558, 0.0, 0.7171, 0.6386, 0.5747, 0.6386, 0.5747, 0.0, 0.7171, 0.0, 1.0, 0.6386, 0.9795, 0.6386, 0.9797, 0.0, 1.0, 2.835e-08, 0.9692, 0.6386, 0.9488, 0.6386, 0.9488, 0.0, 0.9692, 0.0, 0.9488, 0.6386, 0.9383, 0.6386, 0.9383, 0.0, 0.9488, 0.0, 0.8999, 0.6386, 0.8558, 0.6386, 0.8558, 2.835e-08, 0.8999, 0.0, 0.8999, 2.835e-08, 0.9383, 0.0, 0.9383, 0.6386, 0.8999, 0.6386, 0.0206, 0.6386, 0.0, 0.6386, 4.636e-08, 1.984e-07, 0.0206, 2.551e-07, 0.35, 0.6386, 0.3079, 0.6386, 0.3079, 0.0, 0.35, 0.0, 0.06269, 1.984e-07, 0.2874, 0.0, 0.2874, 0.6386, 0.06269, 0.6386, 0.3079, 0.6386, 0.2874, 0.6386, 0.2874, 0.0, 0.3079, 0.0, 0.0206, 2.551e-07, 0.06269, 1.984e-07, 0.06269, 0.6386, 0.0206, 0.6386, 0.5747, 0.6386, 0.35, 0.6386, 0.35, 0.0, 0.5747, 0.0, 0.5788, 0.6578, 0.5788, 0.6388, 0.5788, 0.6386, 0.0, 0.0, 0.0, 0.0, 0.0, 0.0, 0.3089, 0.6886, 0.2894, 0.6812, 0.2894, 0.646, 0.309, 0.6386, 0.3089, 0.6886, 0.309, 0.6386, 0.3516, 0.6386, 0.3194, 0.6886, 0.3089, 0.9464, 0.3194, 0.9464, 0.3516, 1.0, 0.309, 1.0, 0.2894, 0.9934, 0.2894, 0.953, 0.3089, 0.9464, 0.309, 1.0, 0.3516, 0.8193, 0.3516, 0.6386, 0.5788, 0.6386, 0.5788, 0.8193, 0.06218, 0.8193, 0.2894, 0.8193, 0.2894, 1.0, 0.06218, 1.0, 0.06218, 0.6386, 0.2894, 0.6386, 0.2894, 0.8193, 0.06218, 0.8193, 0.3516, 1.0, 0.3516, 0.8193, 0.5788, 0.8193, 0.5788, 1.0, 0.01963, 1.0, 0.01948, 0.95, 0.03006, 0.95, 0.06218, 1.0, 0.06218, 0.6386, 0.03006, 0.6922, 0.01948, 0.6922, 0.01963, 0.6386, 0.01963, 1.0, 3.091e-08, 0.9926, 3.091e-08, 0.9574, 0.01948, 0.95, 0.0, 0.6452, 0.01963, 0.6386, 0.01948, 0.6922, 0.0, 0.6857, 0.3516, 0.8193, 0.3516, 1.0, 0.3194, 0.9464, 0.3194, 0.6886, 0.3516, 0.6386, 0.3516, 0.8193, 0.03006, 0.95, 0.06218, 0.8193, 0.06218, 1.0, 0.06218, 0.8193, 0.03006, 0.6922, 0.06218, 0.6386])
me_circle_004.use_remesh_preserve_volume = False
me_circle_004.use_remesh_preserve_attributes = False
me_circle_004.use_mirror_vertex_groups = False
me_circle_004.update()
me_circle_008 = bpy.data.meshes.new('Circle.008')
me_circle_008.from_pydata([(-3.762, 2.986, 0.1654), (-3.762, 2.986, -3.34), (-3.762, -3.093, -3.34), (-3.762, 2.986, 0.8218), (-3.762, -3.093, 0.8218), (-3.762, -3.093, 0.1654), (-3.762, -2.252, 0.6608), (-3.762, 2.084, 0.6608), (-3.762, -2.252, 0.8241), (-3.762, 2.084, 0.8241), (-3.762, -2.376, 1.125), (-3.762, 2.194, 1.125), (-3.762, 2.875, 1.125), (-3.762, -2.969, 1.125), (3.541, 2.084, 0.8218), (3.541, -2.969, 1.125), (3.541, -3.093, 0.1654), (3.541, 2.194, 1.125), (3.541, -3.093, 0.8218), (3.541, 2.986, 0.8218), (3.541, -3.093, -3.34), (3.541, 2.986, -3.34), (3.541, 2.986, 0.1654), (3.541, 2.875, 1.125), (3.541, -2.376, 1.125), (3.541, 2.084, 0.8241), (3.541, -2.252, 0.8241), (3.541, 2.084, 0.6608), (3.541, -0.05369, 0.1654), (3.541, -2.252, 0.6608), (3.541, -0.05369, -3.34), (-3.762, -0.05369, 0.1654), (-3.762, -0.05369, -3.34)], [], [(14, 9, 7, 27), (27, 7, 31, 28), (28, 31, 6, 29), (17, 11, 9, 14), (10, 24, 26, 8), (8, 26, 29, 6), (23, 12, 11, 17), (13, 15, 24, 10), (4, 18, 15, 13), (22, 0, 3, 19), (16, 5, 2, 20), (19, 3, 12, 23), (18, 4, 5, 16), (21, 1, 0, 22), (17, 14, 25), (14, 27, 25), (8, 4, 13, 10), (8, 6, 5, 4), (9, 3, 0, 7), (12, 3, 9, 11), (31, 32, 2, 5), (28, 16, 20, 30), (22, 28, 30, 21), (0, 1, 32, 31), (18, 16, 29, 26), (22, 19, 25, 27), (18, 26, 24, 15), (23, 17, 25, 19), (31, 7, 0), (6, 31, 5), (29, 16, 28), (28, 22, 27)])
me_circle_008.polygons.foreach_set('use_smooth', [1, 1, 1, 1, 1, 1, 1, 1, 1, 1, 1, 1, 1, 1, 0, 0, 0, 0, 0, 0, 0, 0, 0, 0, 0, 0, 0, 0, 0, 0, 0, 0])
_uv = me_circle_008.uv_layers.new(name='UVMap')
_uv.uv.foreach_set('vector', [0.472, 0.5825, 0.6062, 0.5825, 0.6062, 0.5806, 0.472, 0.5806, 0.472, 0.5806, 0.6062, 0.5806, 0.6062, 0.5585, 0.472, 0.5585, 0.472, 0.5585, 0.6062, 0.5585, 0.6062, 0.5358, 0.472, 0.5357, 0.472, 0.5858, 0.6062, 0.5858, 0.6062, 0.5825, 0.472, 0.5825, 0.6062, 0.5306, 0.472, 0.5306, 0.472, 0.5339, 0.6062, 0.5339, 0.6062, 0.5339, 0.472, 0.5339, 0.472, 0.5357, 0.6062, 0.5358, 0.472, 0.5926, 0.6062, 0.5926, 0.6062, 0.5858, 0.472, 0.5858, 0.6062, 0.5246, 0.472, 0.5246, 0.472, 0.5306, 0.6062, 0.5306, 0.6062, 0.5213, 0.472, 0.5213, 0.472, 0.5246, 0.6062, 0.5246, 0.472, 0.6025, 0.6062, 0.6025, 0.6062, 0.5959, 0.472, 0.5959, 0.472, 0.5147, 0.6062, 0.5147, 0.6062, 0.4793, 0.472, 0.4793, 0.472, 0.5959, 0.6062, 0.5959, 0.6062, 0.5926, 0.472, 0.5926, 0.472, 0.5213, 0.6062, 0.5213, 0.6062, 0.5147, 0.472, 0.5147, 0.472, 0.6379, 0.6062, 0.6379, 0.6062, 0.6025, 0.472, 0.6025, 0.0, 0.0, 0.0, 0.0, 0.0, 0.0, 0.0, 0.0, 0.0, 0.0, 0.0, 0.0, 0.2236, 0.2077, 0.1906, 0.2076, 0.1955, 0.2195, 0.2187, 0.2195, 0.2236, 0.2077, 0.2236, 0.2013, 0.1906, 0.1818, 0.1906, 0.2076, 0.2247, 0.2077, 0.1893, 0.2076, 0.1893, 0.1818, 0.2247, 0.2013, 0.1936, 0.2195, 0.1893, 0.2076, 0.2247, 0.2077, 0.2204, 0.2195, 0.3099, 0.1818, 0.3099, 0.0442, 0.1906, 0.0442, 0.1906, 0.1818, 0.3099, 0.1817, 0.1906, 0.1817, 0.1906, 0.04407, 0.3099, 0.04407, 0.1893, 0.1817, 0.3099, 0.1817, 0.3099, 0.04407, 0.1893, 0.04407, 0.1893, 0.1818, 0.1893, 0.0442, 0.3099, 0.0442, 0.3099, 0.1818, 0.1906, 0.2075, 0.1906, 0.1817, 0.2236, 0.2012, 0.2236, 0.2076, 0.1893, 0.1817, 0.1893, 0.2075, 0.2247, 0.2076, 0.2247, 0.2012, 0.1906, 0.2075, 0.2236, 0.2076, 0.2187, 0.2196, 0.1955, 0.2196, 0.1936, 0.2196, 0.2204, 0.2196, 0.2247, 0.2076, 0.1893, 0.2075, 0.3099, 0.1818, 0.2247, 0.2013, 0.1893, 0.1818, 0.2236, 0.2013, 0.3099, 0.1818, 0.1906, 0.1818, 0.2236, 0.2012, 0.1906, 0.1817, 0.3099, 0.1817, 0.3099, 0.1817, 0.1893, 0.1817, 0.2247, 0.2012])
_uv.active_render = True
_uv = me_circle_008.uv_layers.new(name='UVMap.001')
_uv.uv.foreach_set('vector', [0.6716, 1.0, 0.6714, 0.5, 0.6826, 0.5, 0.6826, 1.0, 0.6125, 0.5, 0.6125, 3.265e-08, 0.7602, 1.632e-08, 0.7602, 0.5, 0.7602, 0.5, 0.7602, 1.632e-08, 0.912, 0.0, 0.912, 0.5, 0.6498, 1.0, 0.6498, 0.5, 0.6714, 0.5, 0.6716, 1.0, 0.6498, 0.5, 0.6498, 1.0, 0.628, 1.0, 0.628, 0.5, 0.628, 0.5, 0.628, 1.0, 0.6168, 1.0, 0.6168, 0.5, 0.912, 0.5, 0.912, 0.0, 0.9591, 0.0, 0.9591, 0.5, 1.0, 0.0, 1.0, 0.5, 0.9591, 0.5, 0.9591, 0.0, 0.02195, 0.0, 0.02195, 0.5, 0.0, 0.5, 1.112e-07, 6.529e-08, 0.373, 3.265e-08, 0.373, 0.5, 0.3281, 0.5, 0.3281, 3.265e-08, 0.06681, 0.5, 0.06681, 9.794e-08, 0.3063, 5.386e-07, 0.3063, 0.5, 0.3281, 3.265e-08, 0.3281, 0.5, 0.3063, 0.5, 0.3063, 3.265e-08, 0.02195, 0.5, 0.02195, 0.0, 0.06681, 9.794e-08, 0.06681, 0.5, 0.6125, 0.0, 0.6125, 0.5, 0.373, 0.5, 0.373, 3.265e-08, 0.6826, 0.5, 0.6826, 0.5221, 0.6826, 0.5219, 0.0, 0.0, 0.0, 0.0, 0.0, 0.0, 0.3292, 0.8586, 0.3293, 0.9162, 0.3084, 0.9077, 0.3084, 0.8671, 0.3292, 0.8586, 0.3405, 0.8586, 0.3747, 0.9162, 0.3293, 0.9162, 0.3292, 0.5617, 0.3293, 0.5, 0.3747, 0.5, 0.3405, 0.5617, 0.3084, 0.5076, 0.3293, 0.5, 0.3292, 0.5617, 0.3084, 0.5542, 0.3747, 0.7081, 0.6168, 0.7081, 0.6168, 0.9162, 0.3747, 0.9162, 0.06627, 0.7081, 0.06627, 0.5, 0.3084, 0.5, 0.3084, 0.7081, 0.06627, 0.9162, 0.06627, 0.7081, 0.3084, 0.7081, 0.3084, 0.9162, 0.3747, 0.5, 0.6168, 0.5, 0.6168, 0.7081, 0.3747, 0.7081, 0.02092, 0.5, 0.06627, 0.5, 0.03204, 0.5576, 0.02076, 0.5576, 0.06627, 0.9162, 0.02092, 0.9162, 0.02076, 0.8544, 0.03204, 0.8544, 0.02092, 0.5, 0.02076, 0.5576, 8.235e-09, 0.5491, 0.0, 0.5085, 1.4e-07, 0.9086, 1.318e-07, 0.862, 0.02076, 0.8544, 0.02092, 0.9162, 0.3747, 0.7081, 0.3405, 0.5617, 0.3747, 0.5, 0.3405, 0.8586, 0.3747, 0.7081, 0.3747, 0.9162, 0.03204, 0.5576, 0.06627, 0.5, 0.06627, 0.7081, 0.06627, 0.7081, 0.06627, 0.9162, 0.03204, 0.8544])
me_circle_008.use_remesh_preserve_volume = False
me_circle_008.use_remesh_preserve_attributes = False
me_circle_008.use_mirror_vertex_groups = False
me_circle_008.update()
me_circle_007 = bpy.data.meshes.new('Circle.007')
me_circle_007.from_pydata([(10.69, 2.986, 0.1654), (10.69, 2.986, -3.34), (10.69, -3.093, -3.34), (10.69, 2.986, 0.8218), (10.69, -3.093, 0.8218), (10.69, -3.093, 0.1654), (10.69, -2.252, 0.6608), (10.69, 2.084, 0.6608), (10.69, -2.252, 0.8241), (10.69, 2.084, 0.8241), (10.69, -2.376, 1.125), (10.69, 2.194, 1.125), (10.69, 2.875, 1.125), (10.69, -2.969, 1.125), (-10.07, 2.084, 0.8218), (-10.07, -2.969, 1.125), (-10.07, -3.093, 0.1654), (-10.07, 2.194, 1.125), (-10.07, -3.093, 0.8218), (-10.07, 2.986, 0.8218), (-10.07, -3.093, -3.34), (-10.07, 2.986, -3.34), (-10.07, 2.986, 0.1654), (-10.07, 2.875, 1.125), (-10.07, -2.376, 1.125), (-10.07, 2.084, 0.8241), (-10.07, -2.252, 0.8241), (-10.07, 2.084, 0.6608), (-10.07, -0.05369, 0.1654), (-10.07, -2.252, 0.6608), (-10.07, -0.05369, -3.34), (10.69, -0.05369, 0.1654), (10.69, -0.05369, -3.34)], [], [(14, 27, 7, 9), (27, 28, 31, 7), (28, 29, 6, 31), (17, 14, 9, 11), (10, 8, 26, 24), (8, 6, 29, 26), (23, 17, 11, 12), (13, 10, 24, 15), (4, 13, 15, 18), (22, 19, 3, 0), (16, 20, 2, 5), (19, 23, 12, 3), (18, 16, 5, 4), (21, 22, 0, 1), (17, 25, 14), (14, 25, 27), (8, 10, 13, 4), (8, 4, 5, 6), (9, 7, 0, 3), (12, 11, 9, 3), (31, 5, 2, 32), (28, 30, 20, 16), (22, 21, 30, 28), (0, 31, 32, 1), (18, 26, 29, 16), (22, 27, 25, 19), (18, 15, 24, 26), (23, 19, 25, 17), (31, 0, 7), (6, 5, 31), (29, 28, 16), (28, 27, 22)])
me_circle_007.polygons.foreach_set('use_smooth', [1, 1, 1, 1, 1, 1, 1, 1, 1, 1, 1, 1, 1, 1, 0, 0, 0, 0, 0, 0, 0, 0, 0, 0, 0, 0, 0, 0, 0, 0, 0, 0])
_uv = me_circle_007.uv_layers.new(name='UVMap')
_uv.uv.foreach_set('vector', [0.3207, 0.5825, 0.3207, 0.5806, 0.6285, 0.5806, 0.6286, 0.5825, 0.3207, 0.5806, 0.3207, 0.5585, 0.6285, 0.5585, 0.6285, 0.5806, 0.3207, 0.5585, 0.3207, 0.5357, 0.6285, 0.5358, 0.6285, 0.5585, 0.3207, 0.5858, 0.3207, 0.5825, 0.6286, 0.5825, 0.6286, 0.5858, 0.6286, 0.5306, 0.6286, 0.5339, 0.3207, 0.5339, 0.3207, 0.5306, 0.6286, 0.5339, 0.6285, 0.5358, 0.3207, 0.5357, 0.3207, 0.5339, 0.3207, 0.5926, 0.3207, 0.5858, 0.6286, 0.5858, 0.6286, 0.5926, 0.6286, 0.5246, 0.6286, 0.5306, 0.3207, 0.5306, 0.3207, 0.5246, 0.6286, 0.5213, 0.6286, 0.5246, 0.3207, 0.5246, 0.3207, 0.5213, 0.3207, 0.6025, 0.3207, 0.5959, 0.6286, 0.5959, 0.6286, 0.6025, 0.3207, 0.5147, 0.3207, 0.4793, 0.6286, 0.4793, 0.6286, 0.5147, 0.3207, 0.5959, 0.3207, 0.5926, 0.6286, 0.5926, 0.6286, 0.5959, 0.3207, 0.5213, 0.3207, 0.5147, 0.6286, 0.5147, 0.6286, 0.5213, 0.3207, 0.6379, 0.3207, 0.6025, 0.6286, 0.6025, 0.6286, 0.6379, 0.0, 0.0, 0.0, 0.0, 0.0, 0.0, 0.0, 0.0, 0.0, 0.0, 0.0, 0.0, 0.2236, 0.2077, 0.2187, 0.2195, 0.1955, 0.2195, 0.1906, 0.2076, 0.2236, 0.2077, 0.1906, 0.2076, 0.1906, 0.1818, 0.2236, 0.2013, 0.2247, 0.2077, 0.2247, 0.2013, 0.1893, 0.1818, 0.1893, 0.2076, 0.1936, 0.2195, 0.2204, 0.2195, 0.2247, 0.2077, 0.1893, 0.2076, 0.3099, 0.1818, 0.1906, 0.1818, 0.1906, 0.0442, 0.3099, 0.0442, 0.3099, 0.1817, 0.3099, 0.04407, 0.1906, 0.04407, 0.1906, 0.1817, 0.1893, 0.1817, 0.1893, 0.04407, 0.3099, 0.04407, 0.3099, 0.1817, 0.1893, 0.1818, 0.3099, 0.1818, 0.3099, 0.0442, 0.1893, 0.0442, 0.1906, 0.2075, 0.2236, 0.2076, 0.2236, 0.2012, 0.1906, 0.1817, 0.1893, 0.1817, 0.2247, 0.2012, 0.2247, 0.2076, 0.1893, 0.2075, 0.1906, 0.2075, 0.1955, 0.2196, 0.2187, 0.2196, 0.2236, 0.2076, 0.1936, 0.2196, 0.1893, 0.2075, 0.2247, 0.2076, 0.2204, 0.2196, 0.3099, 0.1818, 0.1893, 0.1818, 0.2247, 0.2013, 0.2236, 0.2013, 0.1906, 0.1818, 0.3099, 0.1818, 0.2236, 0.2012, 0.3099, 0.1817, 0.1906, 0.1817, 0.3099, 0.1817, 0.2247, 0.2012, 0.1893, 0.1817])
_uv.active_render = True
_uv = me_circle_007.uv_layers.new(name='UVMap.001')
_uv.uv.foreach_set('vector', [0.9841, 1.0, 0.9761, 1.0, 0.9761, 0.0, 0.9842, 0.0, 0.6637, 1.0, 0.5562, 1.0, 0.5562, 0.0, 0.6637, 0.0, 0.5562, 1.0, 0.4457, 1.0, 0.4457, 0.0, 0.5562, 0.0, 1.0, 1.0, 0.9841, 1.0, 0.9842, 0.0, 1.0, 4.594e-08, 0.9521, 0.0, 0.968, 0.0, 0.968, 1.0, 0.9521, 1.0, 0.968, 0.0, 0.9761, 0.0, 0.9761, 1.0, 0.968, 1.0, 0.9224, 1.0, 0.8881, 1.0, 0.8881, 0.0, 0.9224, 0.0, 0.9224, 0.0, 0.9521, 0.0, 0.9521, 1.0, 0.9224, 1.0, 0.01598, 1.0, 0.0, 1.0, 1.798e-08, 9.187e-08, 0.01598, 1.378e-07, 0.2714, 1.0, 0.2388, 1.0, 0.2388, 0.0, 0.2714, 0.0, 0.04862, 9.187e-08, 0.2229, 0.0, 0.2229, 1.0, 0.04862, 1.0, 0.2388, 1.0, 0.2229, 1.0, 0.2229, 0.0, 0.2388, 0.0, 0.01598, 1.378e-07, 0.04862, 9.187e-08, 0.04862, 1.0, 0.01598, 1.0, 0.4457, 1.0, 0.2714, 1.0, 0.2714, 0.0, 0.4457, 0.0, 0.6637, 0.6011, 0.6637, 0.5857, 0.6637, 0.5856, 0.0, 0.0, 0.0, 0.0, 0.0, 0.0, 0.6788, 0.0405, 0.6637, 0.03452, 0.6637, 0.005982, 0.6789, 0.0, 0.6788, 0.0405, 0.6789, 0.0, 0.7119, 0.0, 0.687, 0.0405, 0.6788, 0.2494, 0.687, 0.2494, 0.7119, 0.2928, 0.6789, 0.2928, 0.6637, 0.2875, 0.6637, 0.2547, 0.6788, 0.2494, 0.6789, 0.2928, 0.7119, 0.1464, 0.7119, 0.0, 0.8881, 0.0, 0.8881, 0.1464, 0.7119, 0.4392, 0.8881, 0.4392, 0.8881, 0.5856, 0.7119, 0.5856, 0.7119, 0.2928, 0.8881, 0.2928, 0.8881, 0.4392, 0.7119, 0.4392, 0.7119, 0.2928, 0.7119, 0.1464, 0.8881, 0.1464, 0.8881, 0.2928, 0.6789, 0.5856, 0.6788, 0.5451, 0.687, 0.5451, 0.7119, 0.5856, 0.7119, 0.2928, 0.687, 0.3362, 0.6788, 0.3362, 0.6789, 0.2928, 0.6789, 0.5856, 0.6637, 0.5796, 0.6637, 0.5511, 0.6788, 0.5451, 0.6637, 0.2981, 0.6789, 0.2928, 0.6788, 0.3362, 0.6637, 0.3309, 0.7119, 0.1464, 0.7119, 0.2928, 0.687, 0.2494, 0.687, 0.0405, 0.7119, 0.0, 0.7119, 0.1464, 0.687, 0.5451, 0.7119, 0.4392, 0.7119, 0.5856, 0.7119, 0.4392, 0.687, 0.3362, 0.7119, 0.2928])
me_circle_007.use_remesh_preserve_volume = False
me_circle_007.use_remesh_preserve_attributes = False
me_circle_007.use_mirror_vertex_groups = False
me_circle_007.update()
me_circle_009 = bpy.data.meshes.new('Circle.009')
me_circle_009.from_pydata([(0.0, 6.079, 1.254), (-3.039, 5.264, 1.254), (-5.264, 3.039, 1.254), (-6.079, -2.657e-07, 0.671), (-5.264, -3.039, 1.254), (-3.039, -5.264, 1.254), (-9.178e-07, -6.079, 1.254), (3.039, -5.264, 1.254), (5.264, -3.039, 1.254), (6.079, -2.826e-06, 0.6527), (5.264, 3.039, 1.254), (3.039, 5.264, 1.254), (0.0, 6.079, -2.791), (-3.039, 5.264, -2.791), (-5.264, 3.039, -2.791), (-6.079, -2.657e-07, -2.791), (-5.264, -3.039, -2.791), (-3.039, -5.264, -2.791), (-9.178e-07, -6.079, -2.791), (3.039, -5.264, -2.791), (5.264, -3.039, -2.791), (6.079, -2.826e-06, -2.791), (5.264, 3.039, -2.791), (3.039, 5.264, -2.791), (6.519e-09, 5.68, 1.702), (-2.84, 4.919, 1.702), (-4.919, 2.84, 1.702), (-4.919, -2.84, 1.702), (-2.84, -4.919, 1.702), (-8.511e-07, -5.68, 1.702), (2.84, -4.919, 1.702), (4.919, -2.84, 1.702), (4.919, 2.84, 1.702), (2.84, 4.919, 1.702), (3.958e-08, 4.934, 1.565), (-2.467, 4.273, 1.565), (-4.273, 2.467, 1.565), (-4.273, -2.467, 1.565), (-2.467, -4.273, 1.565), (-7.054e-07, -4.934, 1.565), (2.467, -4.273, 1.565), (4.273, -2.467, 1.565), (4.273, 2.467, 1.565), (2.467, 4.273, 1.565), (4.727e-08, 4.299, 0.7284), (-2.149, 3.723, 0.7284), (-3.723, 2.149, 0.7284), (-4.299, -4.575e-07, 0.6118), (-3.723, -2.149, 0.7284), (-2.149, -3.723, 0.7284), (-6.018e-07, -4.299, 0.7284), (2.149, -3.723, 0.7284), (3.723, -2.149, 0.7284), (4.299, -2.268e-06, 0.6309), (3.723, 2.149, 0.8686), (2.149, 3.723, 0.7284), (8.941e-08, -9.139e-07, 0.7284), (6.079, -2.826e-06, 0.002731), (5.264, 3.039, 0.002731), (-9.178e-07, -6.079, 0.002731), (3.039, -5.264, 0.002731), (-6.079, -2.657e-07, 0.002731), (-5.264, -3.039, 0.002731), (3.039, 5.264, 0.002731), (0.0, 6.079, 0.002731), (-3.039, 5.264, 0.002731), (5.264, -3.039, 0.002731), (-3.039, -5.264, 0.002731), (-5.264, 3.039, 0.002731), (-6.181, -2.657e-07, 3.589), (-5.366, 3.039, 3.589), (-5.366, -3.039, 3.589), (-3.825, 2.149, 3.589), (-4.401, -4.575e-07, 3.589), (-3.825, -2.149, 3.589), (-5.651, -3.164e-07, 4.131), (-5.155, 2.141, 4.131), (-5.155, -2.141, 4.131), (-4.218, 1.514, 4.131), (-4.568, -4.515e-07, 4.131), (-4.218, -1.514, 4.131), (-4.526, -0.299, 4.019), (-4.526, -1.532, 0.5968), (-4.526, 0.299, 4.019), (-4.526, 1.532, 0.5968), (-3.928, -0.299, 4.019), (-3.928, -1.532, 0.5968), (-3.928, 0.299, 4.019), (-3.928, 1.532, 0.5968), (-4.526, -0.5625, 3.287), (-4.526, 0.5625, 3.287), (-3.928, 0.5625, 3.287), (-3.928, -0.5625, 3.287), (-3.928, 0.1774, 3.535), (-3.928, 0.09429, 3.771), (-3.928, -0.09429, 3.771), (-3.928, -0.1774, 3.535), (-4.051, 0.1774, 3.535), (-4.051, 0.09429, 3.771), (-4.051, -0.09429, 3.771), (-4.051, -0.1774, 3.535)], [], [(58, 57, 21, 22), (60, 59, 18, 19), (62, 61, 15, 16), (63, 58, 22, 23), (65, 64, 12, 13), (66, 60, 19, 20), (67, 62, 16, 17), (64, 63, 23, 12), (68, 65, 13, 14), (57, 66, 20, 21), (59, 67, 17, 18), (61, 68, 14, 15), (6, 7, 30, 29), (10, 11, 33, 32), (0, 1, 25, 24), (7, 8, 31, 30), (4, 5, 28, 27), (11, 0, 24, 33), (1, 2, 26, 25), (5, 6, 29, 28), (30, 31, 41, 40), (27, 28, 38, 37), (33, 24, 34, 43), (25, 26, 36, 35), (28, 29, 39, 38), (8, 52, 41, 31), (29, 30, 40, 39), (10, 32, 42, 54), (32, 33, 43, 42), (24, 25, 35, 34), (34, 35, 45, 44), (40, 41, 52, 51), (37, 38, 49, 48), (43, 34, 44, 55), (35, 36, 46, 45), (9, 10, 54, 53), (38, 39, 50, 49), (8, 9, 53, 52), (47, 46, 72, 73), (39, 40, 51, 50), (3, 4, 71, 69), (42, 43, 55, 54), (47, 48, 56), (54, 55, 56), (44, 45, 56), (51, 52, 56), (48, 49, 56), (55, 44, 56), (45, 46, 56), (52, 53, 56), (49, 50, 56), (46, 47, 56), (53, 54, 56), (50, 51, 56), (3, 2, 68, 61), (6, 5, 67, 59), (9, 8, 66, 57), (2, 1, 65, 68), (0, 11, 63, 64), (5, 4, 62, 67), (8, 7, 60, 66), (1, 0, 64, 65), (11, 10, 58, 63), (4, 3, 61, 62), (7, 6, 59, 60), (10, 9, 57, 58), (74, 73, 79, 80), (71, 74, 80, 77), (4, 48, 74, 71), (46, 2, 70, 72), (48, 47, 73, 74), (2, 3, 69, 70), (76, 75, 79, 78), (75, 77, 80, 79), (72, 70, 76, 78), (70, 69, 75, 76), (73, 72, 78, 79), (69, 71, 77, 75), (90, 91, 88, 84), (91, 92, 86, 88), (92, 89, 82, 86), (83, 81, 85, 87), (85, 81, 89, 92), (85, 92, 96, 95), (83, 87, 91, 90), (94, 95, 99, 98), (87, 85, 95, 94), (91, 87, 94, 93), (92, 91, 93, 96), (98, 99, 100, 97), (95, 96, 100, 99), (93, 94, 98, 97), (96, 93, 97, 100)])
me_circle_009.polygons.foreach_set('use_smooth', [0, 0, 0, 0, 0, 0, 0, 0, 0, 0, 0, 0, 1, 1, 0, 1, 1, 1, 1, 1, 1, 1, 1, 1, 1, 0, 1, 0, 1, 1, 1, 1, 1, 1, 1, 1, 1, 0, 1, 1, 0, 1, 1, 1, 1, 1, 1, 1, 1, 1, 1, 1, 1, 1, 0, 0, 0, 0, 0, 0, 0, 0, 0, 0, 0, 0, 1, 0, 0, 0, 1, 0, 1, 1, 0, 0, 1, 0, 0, 0, 0, 0, 0, 0, 0, 0, 0, 0, 0, 0, 0, 0, 0])
_uv = me_circle_009.uv_layers.new(name='UVMap')
_uv.uv.foreach_set('vector', [0.1659, 0.2239, 0.1166, 0.2239, 0.1166, 0.1801, 0.1659, 0.1801, 0.6091, 0.2239, 0.5599, 0.2239, 0.5599, 0.1801, 0.6091, 0.1801, 0.4614, 0.2239, 0.4121, 0.2239, 0.4121, 0.1801, 0.4614, 0.1801, 0.2151, 0.2239, 0.1659, 0.2239, 0.1659, 0.1801, 0.2151, 0.1801, 0.3136, 0.2239, 0.2644, 0.2239, 0.2644, 0.1801, 0.3136, 0.1801, 0.6584, 0.2239, 0.6091, 0.2239, 0.6091, 0.1801, 0.6584, 0.1801, 0.5106, 0.2239, 0.4614, 0.2239, 0.4614, 0.1801, 0.5106, 0.1801, 0.2644, 0.2239, 0.2151, 0.2239, 0.2151, 0.1801, 0.2644, 0.1801, 0.3629, 0.2239, 0.3136, 0.2239, 0.3136, 0.1801, 0.3629, 0.1801, 0.7076, 0.2239, 0.6584, 0.2239, 0.6584, 0.1801, 0.7076, 0.1801, 0.5599, 0.2239, 0.5106, 0.2239, 0.5106, 0.1801, 0.5599, 0.1801, 0.4121, 0.2239, 0.3629, 0.2239, 0.3629, 0.1801, 0.4121, 0.1801, 0.4406, 0.5584, 0.4506, 0.5121, 0.4589, 0.516, 0.4497, 0.5582, 0.5909, 0.475, 0.6212, 0.5107, 0.6134, 0.5149, 0.5852, 0.4819, 0.6332, 0.5559, 0.6236, 0.6022, 0.6153, 0.5984, 0.6241, 0.5562, 0.4506, 0.5121, 0.4799, 0.4741, 0.4862, 0.481, 0.4589, 0.516, 0.4816, 0.6404, 0.452, 0.6039, 0.46, 0.5998, 0.4875, 0.6336, 0.6212, 0.5107, 0.6332, 0.5559, 0.6241, 0.5562, 0.6134, 0.5149, 0.6236, 0.6022, 0.5945, 0.6404, 0.5882, 0.6335, 0.6153, 0.5984, 0.452, 0.6039, 0.4406, 0.5584, 0.4497, 0.5582, 0.46, 0.5998, 0.4589, 0.516, 0.4862, 0.481, 0.493, 0.4901, 0.4689, 0.5208, 0.4875, 0.6336, 0.46, 0.5998, 0.47, 0.5948, 0.4943, 0.6242, 0.6134, 0.5149, 0.6241, 0.5562, 0.6131, 0.5564, 0.6035, 0.5201, 0.6153, 0.5984, 0.5882, 0.6335, 0.5813, 0.6245, 0.6052, 0.5937, 0.46, 0.5998, 0.4497, 0.5582, 0.4608, 0.5581, 0.47, 0.5948, 0.4567, 0.5074, 0.4696, 0.5288, 0.4565, 0.5233, 0.4522, 0.5141, 0.4497, 0.5582, 0.4589, 0.516, 0.4689, 0.5208, 0.4608, 0.5581, 0.5404, 0.5076, 0.5447, 0.5144, 0.54, 0.5235, 0.5277, 0.5288, 0.5852, 0.4819, 0.6134, 0.5149, 0.6035, 0.5201, 0.5786, 0.4914, 0.6241, 0.5562, 0.6153, 0.5984, 0.6052, 0.5937, 0.6131, 0.5564, 0.6131, 0.5564, 0.6052, 0.5937, 0.591, 0.5871, 0.5979, 0.5569, 0.4689, 0.5208, 0.493, 0.4901, 0.5041, 0.5022, 0.4832, 0.5275, 0.4943, 0.6242, 0.47, 0.5948, 0.4835, 0.5878, 0.5045, 0.6126, 0.6035, 0.5201, 0.6131, 0.5564, 0.5979, 0.5569, 0.5903, 0.5273, 0.6052, 0.5937, 0.5813, 0.6245, 0.5702, 0.6124, 0.591, 0.5871, 0.4986, 0.497, 0.5404, 0.5076, 0.5277, 0.5288, 0.4986, 0.5211, 0.47, 0.5948, 0.4608, 0.5581, 0.476, 0.5578, 0.4835, 0.5878, 0.4567, 0.5074, 0.4986, 0.497, 0.4986, 0.5211, 0.4696, 0.5288, 0.3561, 0.1124, 0.3931, 0.1141, 0.3928, 0.1617, 0.3559, 0.1618, 0.4608, 0.5581, 0.4689, 0.5208, 0.4832, 0.5275, 0.476, 0.5578, 0.4746, 0.1147, 0.527, 0.1239, 0.5269, 0.1627, 0.4746, 0.1632, 0.5786, 0.4914, 0.6035, 0.5201, 0.5903, 0.5273, 0.5699, 0.5022, 0.5374, 0.6216, 0.5045, 0.6126, 0.5371, 0.5573, 0.5699, 0.5022, 0.5903, 0.5273, 0.5371, 0.5573, 0.5979, 0.5569, 0.591, 0.5871, 0.5371, 0.5573, 0.4832, 0.5275, 0.5041, 0.5022, 0.5371, 0.5573, 0.5045, 0.6126, 0.4835, 0.5878, 0.5371, 0.5573, 0.5903, 0.5273, 0.5979, 0.5569, 0.5371, 0.5573, 0.591, 0.5871, 0.5702, 0.6124, 0.5371, 0.5573, 0.5041, 0.5022, 0.5369, 0.4931, 0.5371, 0.5573, 0.4835, 0.5878, 0.476, 0.5578, 0.5371, 0.5573, 0.5702, 0.6124, 0.5374, 0.6216, 0.5371, 0.5573, 0.5369, 0.4931, 0.5699, 0.5022, 0.5371, 0.5573, 0.476, 0.5578, 0.4832, 0.5275, 0.5371, 0.5573, 0.4121, 0.2343, 0.3629, 0.2434, 0.3629, 0.2239, 0.4121, 0.2239, 0.5599, 0.2434, 0.5106, 0.2434, 0.5106, 0.2239, 0.5599, 0.2239, 0.7076, 0.234, 0.6584, 0.2434, 0.6584, 0.2239, 0.7076, 0.2239, 0.3629, 0.2434, 0.3136, 0.2434, 0.3136, 0.2239, 0.3629, 0.2239, 0.2644, 0.2434, 0.2151, 0.2434, 0.2151, 0.2239, 0.2644, 0.2239, 0.5106, 0.2434, 0.4614, 0.2434, 0.4614, 0.2239, 0.5106, 0.2239, 0.6584, 0.2434, 0.6091, 0.2434, 0.6091, 0.2239, 0.6584, 0.2239, 0.3136, 0.2434, 0.2644, 0.2434, 0.2644, 0.2239, 0.3136, 0.2239, 0.2151, 0.2434, 0.1659, 0.2434, 0.1659, 0.2239, 0.2151, 0.2239, 0.4614, 0.2434, 0.4121, 0.2343, 0.4121, 0.2239, 0.4614, 0.2239, 0.6091, 0.2434, 0.5599, 0.2434, 0.5599, 0.2239, 0.6091, 0.2239, 0.1659, 0.2434, 0.1166, 0.234, 0.1166, 0.2239, 0.1659, 0.2239, 0.5564, 0.1617, 0.5934, 0.1618, 0.5938, 0.1719, 0.5694, 0.1704, 0.5448, 0.1912, 0.5564, 0.1617, 0.5694, 0.1704, 0.5614, 0.1845, 0.527, 0.1239, 0.5562, 0.1141, 0.5564, 0.1617, 0.5269, 0.1627, 0.3931, 0.1141, 0.4223, 0.1239, 0.4224, 0.1627, 0.3928, 0.1617, 0.5562, 0.1141, 0.5931, 0.1124, 0.5934, 0.1618, 0.5564, 0.1617, 0.4223, 0.1239, 0.4746, 0.1147, 0.4746, 0.1632, 0.4224, 0.1627, 0.627, 0.1819, 0.5945, 0.1901, 0.5938, 0.1719, 0.6179, 0.1685, 0.5945, 0.1901, 0.5614, 0.1845, 0.5694, 0.1704, 0.5938, 0.1719, 0.6302, 0.1587, 0.6441, 0.1872, 0.627, 0.1819, 0.6179, 0.1685, 0.6441, 0.1872, 0.595, 0.2034, 0.5945, 0.1901, 0.627, 0.1819, 0.5934, 0.1618, 0.6302, 0.1587, 0.6179, 0.1685, 0.5938, 0.1719, 0.595, 0.2034, 0.5448, 0.1912, 0.5614, 0.1845, 0.5945, 0.1901, 0.8163, 0.4361, 0.8131, 0.4462, 0.786, 0.4351, 0.7892, 0.4249, 0.8131, 0.4462, 0.8131, 0.4794, 0.786, 0.4906, 0.786, 0.4351, 0.8131, 0.4794, 0.8163, 0.4896, 0.7892, 0.5008, 0.786, 0.4906, 0.8496, 0.4574, 0.8496, 0.4682, 0.8401, 0.4682, 0.8401, 0.4574, 0.8401, 0.4682, 0.8433, 0.4784, 0.8163, 0.4896, 0.8131, 0.4794, 0.7976, 0.5041, 0.7722, 0.4336, 0.8093, 0.4575, 0.8173, 0.4803, 0.8433, 0.4472, 0.8401, 0.4574, 0.8131, 0.4462, 0.8163, 0.4361, 0.8401, 0.4574, 0.8401, 0.4682, 0.8401, 0.4682, 0.8401, 0.4574, 0.8552, 0.5041, 0.7976, 0.5041, 0.8173, 0.4803, 0.8355, 0.4803, 0.8806, 0.4336, 0.8552, 0.5041, 0.8355, 0.4803, 0.8435, 0.4575, 0.7722, 0.4336, 0.8806, 0.4336, 0.8435, 0.4575, 0.8093, 0.4575, 0.8355, 0.4803, 0.8173, 0.4803, 0.8093, 0.4575, 0.8435, 0.4575, 0.8401, 0.4682, 0.8131, 0.4794, 0.8131, 0.4794, 0.8401, 0.4682, 0.8131, 0.4462, 0.8401, 0.4574, 0.8401, 0.4574, 0.8131, 0.4462, 0.8131, 0.4794, 0.8131, 0.4462, 0.8131, 0.4462, 0.8131, 0.4794])
_uv.active_render = True
_uv = me_circle_009.uv_layers.new(name='UVMap.001')
_uv.uv.foreach_set('vector', [0.8235, 0.6818, 0.9615, 0.6834, 0.9615, 0.8182, 0.8235, 0.8166, 0.7427, 0.4157, 0.741, 0.5535, 0.6094, 0.5545, 0.611, 0.4167, 0.5262, 0.001071, 0.527, 0.1375, 0.3952, 0.1376, 0.3944, 0.001165, 0.4777, 0.5453, 0.475, 0.4153, 0.6067, 0.4154, 0.6094, 0.5454, 0.475, 0.8303, 0.4777, 0.6971, 0.6094, 0.6972, 0.6067, 0.8304, 0.7573, 0.1194, 0.7552, 0.0002516, 0.8869, 0.0008132, 0.889, 0.12, 0.7427, 0.7048, 0.7472, 0.8291, 0.6155, 0.8301, 0.611, 0.7058, 0.4777, 0.6971, 0.4777, 0.5453, 0.6094, 0.5454, 0.6094, 0.6972, 0.527, 0.2891, 0.5262, 0.4152, 0.3944, 0.4153, 0.3952, 0.2892, 0.7573, 0.2697, 0.7573, 0.1194, 0.889, 0.12, 0.889, 0.2703, 0.741, 0.5535, 0.7427, 0.7048, 0.611, 0.7058, 0.6094, 0.5545, 0.527, 0.1375, 0.527, 0.2891, 0.3952, 0.2892, 0.3952, 0.1376, 0.8, 0.5531, 0.8017, 0.4153, 0.8235, 0.4274, 0.822, 0.5562, 0.4161, 0.4153, 0.4187, 0.5452, 0.3969, 0.5506, 0.3944, 0.4291, 0.4187, 0.6971, 0.4161, 0.8302, 0.3944, 0.8169, 0.3969, 0.6925, 0.01956, 0.5947, 0.1245, 0.4873, 0.134, 0.5037, 0.0359, 0.6041, 0.1245, 0.9956, 0.01956, 0.8882, 0.0359, 0.8783, 0.134, 0.9787, 0.4187, 0.5452, 0.4187, 0.6971, 0.3969, 0.6925, 0.3969, 0.5506, 0.1712, 0.5947, 0.2761, 0.4873, 0.2855, 0.5042, 0.1874, 0.6045, 0.8017, 0.7044, 0.8, 0.5531, 0.822, 0.5562, 0.8235, 0.6976, 0.0359, 0.6041, 0.134, 0.5037, 0.1515, 0.535, 0.06635, 0.6222, 0.134, 0.9787, 0.0359, 0.8783, 0.06635, 0.8604, 0.1515, 0.9476, 0.1874, 0.8788, 0.1515, 0.7416, 0.1867, 0.7416, 0.2179, 0.8607, 0.1874, 0.6045, 0.2855, 0.5042, 0.3031, 0.5353, 0.2179, 0.6225, 0.0359, 0.8783, 0.0, 0.7412, 0.03517, 0.7413, 0.06635, 0.8604, 0.7733, 0.8301, 0.7733, 0.9167, 0.7441, 0.8763, 0.7478, 0.8412, 0.0, 0.7412, 0.0359, 0.6041, 0.06635, 0.6222, 0.03517, 0.7413, 0.911, 0.0, 0.9319, 0.01443, 0.9249, 0.04217, 0.8917, 0.06626, 0.2855, 0.9791, 0.1874, 0.8788, 0.2179, 0.8607, 0.3031, 0.9479, 0.1515, 0.7416, 0.1874, 0.6045, 0.2179, 0.6225, 0.1867, 0.7416, 0.9319, 0.2658, 0.9315, 0.3777, 0.8908, 0.3587, 0.8911, 0.2612, 0.7036, 0.8301, 0.7036, 0.9324, 0.6645, 0.9426, 0.6645, 0.8535, 0.9341, 0.3368, 0.9319, 0.2313, 0.9724, 0.2228, 0.9743, 0.3147, 0.9295, 0.143, 0.9319, 0.2658, 0.8911, 0.2612, 0.889, 0.1542, 0.7441, 0.8301, 0.7441, 0.9268, 0.7036, 0.938, 0.7036, 0.8538, 0.2639, 0.4873, 0.1156, 0.4835, 0.1395, 0.4009, 0.2444, 0.4037, 0.9319, 0.2313, 0.9319, 0.108, 0.9724, 0.1154, 0.9724, 0.2228, 0.3944, 0.4152, 0.2639, 0.4873, 0.2444, 0.4037, 0.3367, 0.3526, 0.8001, 0.4141, 0.6962, 0.4093, 0.6962, 0.2711, 0.8001, 0.2703, 0.9319, 0.108, 0.9341, 0.0, 0.9743, 0.02126, 0.9724, 0.1154, 0.5585, 0.1375, 0.5852, 0.001029, 0.6954, 0.0, 0.6962, 0.1364, 0.9249, 0.04217, 0.9295, 0.143, 0.889, 0.1542, 0.8917, 0.06626, 0.15, 0.0, 0.255, 0.002958, 0.1972, 0.2019, 0.1395, 0.4009, 0.05001, 0.3446, 0.1972, 0.2019, 0.0, 0.2502, 0.002836, 0.1428, 0.1972, 0.2019, 0.3916, 0.261, 0.3367, 0.3526, 0.1972, 0.2019, 0.255, 0.002958, 0.3444, 0.05917, 0.1972, 0.2019, 0.05001, 0.3446, 0.0, 0.2502, 0.1972, 0.2019, 0.002836, 0.1428, 0.05776, 0.05124, 0.1972, 0.2019, 0.3367, 0.3526, 0.2444, 0.4037, 0.1972, 0.2019, 0.3444, 0.05917, 0.3944, 0.1536, 0.1972, 0.2019, 0.05776, 0.05124, 0.15, 0.0, 0.1972, 0.2019, 0.2444, 0.4037, 0.1395, 0.4009, 0.1972, 0.2019, 0.3944, 0.1536, 0.3916, 0.261, 0.1972, 0.2019, 0.5585, 0.1375, 0.586, 0.289, 0.527, 0.2891, 0.527, 0.1375, 0.8, 0.5531, 0.8017, 0.7044, 0.7427, 0.7048, 0.741, 0.5535, 0.7267, 0.2696, 0.6983, 0.1191, 0.7573, 0.1194, 0.7573, 0.2697, 0.586, 0.289, 0.5852, 0.4151, 0.5262, 0.4152, 0.527, 0.2891, 0.4187, 0.6971, 0.4187, 0.5452, 0.4777, 0.5453, 0.4777, 0.6971, 0.8017, 0.7044, 0.8061, 0.8286, 0.7472, 0.8291, 0.7427, 0.7048, 0.6983, 0.1191, 0.6962, 0.0, 0.7552, 0.0002516, 0.7573, 0.1194, 0.4161, 0.8302, 0.4187, 0.6971, 0.4777, 0.6971, 0.475, 0.8303, 0.4187, 0.5452, 0.4161, 0.4153, 0.475, 0.4153, 0.4777, 0.5453, 0.5852, 0.001029, 0.5585, 0.1375, 0.527, 0.1375, 0.5262, 0.001071, 0.8017, 0.4153, 0.8, 0.5531, 0.741, 0.5535, 0.7427, 0.4157, 0.8235, 0.6214, 0.9615, 0.652, 0.9615, 0.6834, 0.8235, 0.6818, 0.9626, 0.6214, 0.964, 0.5216, 0.9898, 0.5226, 0.9889, 0.5932, 0.3163, 0.4873, 0.389, 0.5302, 0.3707, 0.561, 0.3265, 0.5307, 0.304, 0.8061, 0.3676, 0.7808, 0.3676, 0.9188, 0.3031, 0.9188, 0.8807, 0.4104, 0.8009, 0.3831, 0.8001, 0.2703, 0.8807, 0.2723, 0.8276, 0.6204, 0.8235, 0.5205, 0.964, 0.5216, 0.9626, 0.6214, 0.586, 0.289, 0.5585, 0.1375, 0.6962, 0.1364, 0.6962, 0.288, 0.3265, 0.7374, 0.3031, 0.6341, 0.3542, 0.6341, 0.3707, 0.7072, 0.3031, 0.6341, 0.3265, 0.5307, 0.3707, 0.561, 0.3542, 0.6341, 0.389, 0.7378, 0.3163, 0.7808, 0.3265, 0.7374, 0.3707, 0.7072, 1.0, 0.0, 0.9996, 0.1516, 0.9743, 0.1466, 0.9745, 0.04054, 0.964, 0.5216, 0.9639, 0.4153, 0.9898, 0.448, 0.9898, 0.5226, 0.9996, 0.1516, 1.0, 0.288, 0.9745, 0.2434, 0.9743, 0.1466, 0.6645, 0.962, 0.6372, 0.9641, 0.6372, 0.8322, 0.6645, 0.8301, 0.8685, 0.8535, 0.9212, 0.8535, 0.967, 0.9833, 0.8235, 0.9833, 0.6372, 0.962, 0.6094, 0.9636, 0.6094, 0.8316, 0.6372, 0.8301, 0.8015, 0.8301, 0.8015, 0.8589, 0.7733, 0.8589, 0.7733, 0.8301, 0.6372, 0.9979, 0.6094, 0.9995, 0.6094, 0.9636, 0.6372, 0.962, 0.9087, 0.8182, 0.9212, 0.8535, 0.9031, 0.8415, 0.8992, 0.8301, 0.6645, 0.9979, 0.6372, 1.0, 0.6372, 0.9641, 0.6645, 0.962, 0.3734, 0.7978, 0.3734, 0.8069, 0.3676, 0.8069, 0.3676, 0.7978, 0.8807, 0.8182, 0.9087, 0.8182, 0.8992, 0.8301, 0.8903, 0.8301, 0.8685, 0.8535, 0.8807, 0.8182, 0.8903, 0.8301, 0.8865, 0.8415, 0.9212, 0.8535, 0.8685, 0.8535, 0.8865, 0.8415, 0.9031, 0.8415, 0.3676, 0.7938, 0.3676, 0.7848, 0.3787, 0.7808, 0.3787, 0.7978, 0.3845, 0.8038, 0.3845, 0.7924, 0.3901, 0.793, 0.3901, 0.8043, 0.3902, 0.7812, 0.3902, 0.7924, 0.3845, 0.792, 0.3845, 0.7808, 0.3845, 0.7808, 0.3845, 0.7979, 0.3787, 0.7979, 0.3787, 0.7808])
me_circle_009.use_remesh_preserve_volume = False
me_circle_009.use_remesh_preserve_attributes = False
me_circle_009.use_mirror_vertex_groups = False
me_circle_009.update()

# ---- objects
ob_circle = bpy.data.objects.new('Circle', me_circle)
ob_circle_001 = bpy.data.objects.new('Circle.001', me_circle_002)
ob_circle_002 = bpy.data.objects.new('Circle.002', me_circle_003)
ob_circle_003 = bpy.data.objects.new('Circle.003', me_circle_004)
ob_circle_005 = bpy.data.objects.new('Circle.005', me_circle_008)
ob_circle_004 = bpy.data.objects.new('Circle.004', me_circle_007)
ob_prop_water = bpy.data.objects.new('prop-water', None)
ob_circle_006 = bpy.data.objects.new('Circle.006', me_circle_009)

# ---- transforms, parenting, visibility, modifiers, constraints
ob_circle.location = (0.0, 0.0, 0.0)
ob_circle.lineart.crease_threshold = 0.0
ob_circle_001.location = (0.0, 0.0, 0.0)
ob_circle_001.lineart.crease_threshold = 0.0
ob_circle_002.location = (0.0, 0.0, 0.0)
ob_circle_002.lineart.crease_threshold = 0.0
ob_circle_003.location = (0.0, 0.05369, 0.5491)
ob_circle_003.lineart.crease_threshold = 0.0
ob_circle_005.location = (0.0, 0.05369, 0.5491)
ob_circle_005.lineart.crease_threshold = 0.0
ob_circle_004.location = (0.0, 0.05369, 0.5491)
ob_circle_004.lineart.crease_threshold = 0.0
ob_prop_water.parent = ob_circle_004
ob_prop_water.matrix_parent_inverse = Matrix(((1.0, 0.0, 0.0, 0.0), (0.0, 1.0, 0.0, -0.05369), (0.0, 0.0, 1.0, -0.5491), (0.0, 0.0, 0.0, 1.0)))
ob_prop_water.location = (0.0, 0.0, 1.044)
ob_prop_water.empty_image_offset = (0.0, 0.0)
ob_prop_water.lineart.crease_threshold = 0.0
ob_circle_006.location = (0.0, 0.0, 0.0)
ob_circle_006.lineart.crease_threshold = 0.0

# ---- collection membership
col_collection_1.objects.link(ob_circle)
col_collection_2.objects.link(ob_circle_001)
col_collection_3.objects.link(ob_circle_002)
col_collection_4.objects.link(ob_circle_003)
col_collection_5.objects.link(ob_circle_005)
col_collection_11.objects.link(ob_circle_004)
col_collection_11.objects.link(ob_prop_water)
col_collection_12.objects.link(ob_circle_006)

# ---- scene / render settings (as saved in the file)
scene.frame_start = 1; scene.frame_end = 250; scene.frame_set(1)
scene.render.engine = 'BLENDER_EEVEE_NEXT'
scene.render.resolution_percentage = 50
scene.render.dither_intensity = 0.0
scene.cycles.use_denoising = False
scene.cycles.samples = 128
scene.cycles.sampling_pattern = 'TABULATED_SOBOL'
scene.cycles.use_adaptive_sampling = False
scene.cycles.use_light_tree = False
scene.cycles.blur_glossy = 0.0
scene.cycles.sample_clamp_indirect = 0.0
scene.view_settings.view_transform = 'Standard'
bpy.context.view_layer.update()

# ---- added for rendering (the .blend has no active camera and no usable light): camera, sun
cam_auto = bpy.data.cameras.new('AutoCamera')
cam_auto.lens = 50.0
cam_auto.sensor_width = 36.0
cam_auto.clip_end = 1000.0
ob_auto_camera = bpy.data.objects.new('AutoCamera', cam_auto)
scene.collection.objects.link(ob_auto_camera)
ob_auto_camera.location = (23.6224, -27.9694, 19.0421)
ob_auto_camera.rotation_euler = (1.09748, -7.21219e-08, 0.694738)
scene.camera = ob_auto_camera
light_auto_sun = bpy.data.lights.new('AutoSun', 'SUN')
light_auto_sun.energy = 3.0
light_auto_sun.angle = 0.0523599
ob_auto_sun = bpy.data.objects.new('AutoSun', light_auto_sun)
scene.collection.objects.link(ob_auto_sun)
ob_auto_sun.rotation_euler = (0.872665, 0.174533, 0.523599)
bpy.context.view_layer.update()
